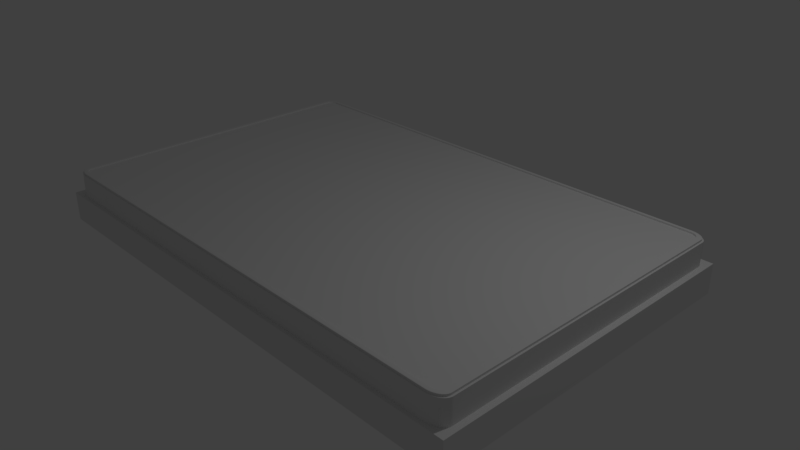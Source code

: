 # Source: Bed.blend  (saved by Blender 2.78.0; exported with 4.5.12 LTS)
import bpy
from mathutils import Matrix  # noqa: F401  (used for matrix-valued properties, if any)

bpy.ops.wm.read_factory_settings(use_empty=True)
scene = bpy.context.scene
scene.name = 'Scene'

# ---- collections
col_collection_1 = bpy.data.collections.new('Collection 1'); scene.collection.children.link(col_collection_1)

# ---- materials (node trees are filled in below, after node groups)
mat_material = bpy.data.materials.new('Material')
mat_material.alpha_threshold = 0.0
mat_material.use_transparent_shadow = False
mat_material.roughness = 0.5
mat_material.line_color = (0.0, 0.0, 0.0, 1.0)

# ---- material node trees

# ---- world
world_world = bpy.data.worlds.new('World'); scene.world = world_world
world_world.color = (0.05088, 0.05088, 0.05088)
world_world.use_sun_shadow = False
world_world.sun_shadow_jitter_overblur = 0.0
world_world.cycles.sampling_method = 'MANUAL'

# ---- cameras
cam_camera = bpy.data.cameras.new('Camera')
cam_camera.clip_end = 100.0
cam_camera.lens = 35.0
cam_camera.sensor_width = 32.0
cam_camera.sensor_height = 18.0
cam_camera.ortho_scale = 7.314
cam_camera.dof.focus_distance = 0.0
cam_camera.dof.aperture_fstop = 128.0

# ---- lights
light_lamp = bpy.data.lights.new('Lamp', 'POINT')
light_lamp.transmission_factor = 0.0
light_lamp.cutoff_distance = 30.0
light_lamp.energy = 100.0
light_lamp.shadow_buffer_clip_start = 1.001
light_lamp.shadow_soft_size = 0.1
light_lamp.shadow_maximum_resolution = 0.006
light_lamp.use_absolute_resolution = True

# ---- meshes
me_cube = bpy.data.meshes.new('Cube')
me_cube.from_pydata([(0.9609, 0.9609, -1.0), (0.9609, -0.9609, -1.0), (-0.9609, -0.9609, -1.0), (-0.9609, 0.9609, -1.0), (1.0, 1.0, 1.0), (1.0, -1.0, 1.0), (-1.0, 1.0, 1.0), (-1.0, -1.0, 1.0), (0.9127, 0.9775, 1.0), (0.9775, 0.9127, 1.0), (1.0, 1.0, 1.0), (0.92, 0.977, 1.0), (0.9271, 0.9758, 1.0), (0.9341, 0.9738, 1.0), (0.9408, 0.971, 1.0), (0.9472, 0.9675, 1.0), (0.9531, 0.9633, 1.0), (0.9585, 0.9585, 1.0), (0.9633, 0.9531, 1.0), (0.9675, 0.9472, 1.0), (0.971, 0.9408, 1.0), (0.9738, 0.9341, 1.0), (0.9758, 0.9271, 1.0), (0.977, 0.92, 1.0), (0.9775, -0.9127, 1.0), (0.9127, -0.9775, 1.0), (1.0, -1.0, 1.0), (0.977, -0.92, 1.0), (0.9758, -0.9271, 1.0), (0.9738, -0.9341, 1.0), (0.971, -0.9408, 1.0), (0.9675, -0.9472, 1.0), (0.9633, -0.9531, 1.0), (0.9585, -0.9585, 1.0), (0.9531, -0.9633, 1.0), (0.9472, -0.9675, 1.0), (0.9408, -0.971, 1.0), (0.9341, -0.9738, 1.0), (0.9271, -0.9758, 1.0), (0.92, -0.977, 1.0), (-0.9127, -0.9775, 1.0), (-0.9775, -0.9127, 1.0), (-1.0, -1.0, 1.0), (-0.92, -0.977, 1.0), (-0.9271, -0.9758, 1.0), (-0.9341, -0.9738, 1.0), (-0.9408, -0.971, 1.0), (-0.9472, -0.9675, 1.0), (-0.9531, -0.9633, 1.0), (-0.9585, -0.9585, 1.0), (-0.9633, -0.9531, 1.0), (-0.9675, -0.9472, 1.0), (-0.971, -0.9408, 1.0), (-0.9738, -0.9341, 1.0), (-0.9758, -0.9271, 1.0), (-0.977, -0.92, 1.0), (-0.9775, 0.9127, 1.0), (-0.9127, 0.9775, 1.0), (-1.0, 1.0, 1.0), (-0.977, 0.92, 1.0), (-0.9758, 0.9271, 1.0), (-0.9738, 0.9341, 1.0), (-0.971, 0.9408, 1.0), (-0.9675, 0.9472, 1.0), (-0.9633, 0.9531, 1.0), (-0.9585, 0.9585, 1.0), (-0.9531, 0.9633, 1.0), (-0.9472, 0.9675, 1.0), (-0.9408, 0.971, 1.0), (-0.9341, 0.9738, 1.0), (-0.9271, 0.9758, 1.0), (-0.92, 0.977, 1.0), (0.9712, 0.9126, 2.596), (0.9126, 0.9712, 2.596), (0.9708, 0.9193, 2.596), (0.9697, 0.9257, 2.596), (0.9679, 0.932, 2.596), (0.9654, 0.9381, 2.596), (0.9622, 0.9438, 2.596), (0.9585, 0.9492, 2.596), (0.9541, 0.9541, 2.596), (0.9492, 0.9584, 2.596), (0.9438, 0.9622, 2.596), (0.9381, 0.9654, 2.596), (0.932, 0.9679, 2.596), (0.9257, 0.9697, 2.596), (0.9193, 0.9708, 2.596), (0.9126, -0.9712, 2.596), (0.9712, -0.9126, 2.596), (0.9193, -0.9708, 2.596), (0.9257, -0.9697, 2.596), (0.932, -0.9679, 2.596), (0.9381, -0.9654, 2.596), (0.9438, -0.9622, 2.596), (0.9492, -0.9585, 2.596), (0.9541, -0.9541, 2.596), (0.9584, -0.9492, 2.596), (0.9622, -0.9438, 2.596), (0.9654, -0.9381, 2.596), (0.9679, -0.932, 2.596), (0.9697, -0.9257, 2.596), (0.9708, -0.9193, 2.596), (-0.9126, 0.9712, 2.596), (-0.9712, 0.9126, 2.596), (-0.9193, 0.9708, 2.596), (-0.9257, 0.9697, 2.596), (-0.932, 0.9679, 2.596), (-0.9381, 0.9654, 2.596), (-0.9438, 0.9622, 2.596), (-0.9492, 0.9585, 2.596), (-0.9541, 0.9541, 2.596), (-0.9585, 0.9492, 2.596), (-0.9622, 0.9438, 2.596), (-0.9654, 0.9381, 2.596), (-0.9679, 0.932, 2.596), (-0.9697, 0.9257, 2.596), (-0.9708, 0.9193, 2.596), (-0.9712, -0.9126, 2.596), (-0.9126, -0.9712, 2.596), (-0.9708, -0.9193, 2.596), (-0.9697, -0.9257, 2.596), (-0.9679, -0.932, 2.596), (-0.9654, -0.9381, 2.596), (-0.9622, -0.9438, 2.596), (-0.9585, -0.9492, 2.596), (-0.9541, -0.9541, 2.596), (-0.9492, -0.9585, 2.596), (-0.9438, -0.9622, 2.596), (-0.9381, -0.9654, 2.596), (-0.932, -0.9679, 2.596), (-0.9257, -0.9697, 2.596), (-0.9193, -0.9708, 2.596), (0.9775, -0.9127, 2.596), (0.977, -0.92, 2.596), (0.9758, -0.9271, 2.596), (0.9738, -0.9341, 2.596), (0.971, -0.9408, 2.596), (0.9675, -0.9472, 2.596), (0.9633, -0.9531, 2.596), (0.9585, -0.9585, 2.596), (0.9531, -0.9633, 2.596), (0.9472, -0.9675, 2.596), (0.9408, -0.971, 2.596), (0.9341, -0.9738, 2.596), (0.9271, -0.9758, 2.596), (0.92, -0.977, 2.596), (0.9127, -0.9775, 2.596), (-0.977, -0.92, 2.596), (-0.9775, -0.9127, 2.596), (-0.9758, -0.9271, 2.596), (-0.9738, -0.9341, 2.596), (-0.971, -0.9408, 2.596), (-0.9675, -0.9472, 2.596), (-0.9633, -0.9531, 2.596), (-0.9585, -0.9585, 2.596), (-0.9531, -0.9633, 2.596), (-0.9472, -0.9675, 2.596), (-0.9408, -0.971, 2.596), (-0.9341, -0.9738, 2.596), (-0.9271, -0.9758, 2.596), (-0.92, -0.977, 2.596), (-0.9127, -0.9775, 2.596), (0.9127, 0.9775, 2.596), (0.92, 0.977, 2.596), (0.9271, 0.9758, 2.596), (0.9341, 0.9738, 2.596), (0.9408, 0.971, 2.596), (0.9472, 0.9675, 2.596), (0.9531, 0.9633, 2.596), (0.9585, 0.9585, 2.596), (0.9633, 0.9531, 2.596), (0.9675, 0.9472, 2.596), (0.971, 0.9408, 2.596), (0.9738, 0.9341, 2.596), (0.9758, 0.9271, 2.596), (0.977, 0.92, 2.596), (0.9775, 0.9127, 2.596), (-0.92, 0.977, 2.596), (-0.9127, 0.9775, 2.596), (-0.9271, 0.9758, 2.596), (-0.9341, 0.9738, 2.596), (-0.9408, 0.971, 2.596), (-0.9472, 0.9675, 2.596), (-0.9531, 0.9633, 2.596), (-0.9585, 0.9585, 2.596), (-0.9633, 0.9531, 2.596), (-0.9675, 0.9472, 2.596), (-0.971, 0.9408, 2.596), (-0.9738, 0.9341, 2.596), (-0.9758, 0.9271, 2.596), (-0.977, 0.92, 2.596), (-0.9775, 0.9127, 2.596), (0.9712, -0.9126, 2.726), (0.9503, -0.912, 2.747), (0.9708, -0.9125, 2.73), (0.9696, -0.9125, 2.734), (0.9677, -0.9125, 2.738), (0.9651, -0.9124, 2.741), (0.9619, -0.9123, 2.743), (0.9583, -0.9122, 2.745), (0.9543, -0.9121, 2.747), (0.95, -0.9169, 2.747), (0.9708, -0.9193, 2.726), (0.954, -0.9174, 2.747), (0.958, -0.9178, 2.745), (0.9616, -0.9182, 2.743), (0.9647, -0.9186, 2.741), (0.9673, -0.9189, 2.738), (0.9693, -0.9191, 2.734), (0.9704, -0.9192, 2.73), (0.9493, -0.9211, 2.747), (0.9697, -0.9257, 2.726), (0.9533, -0.922, 2.747), (0.9571, -0.9229, 2.745), (0.9606, -0.9237, 2.743), (0.9637, -0.9244, 2.741), (0.9663, -0.925, 2.738), (0.9682, -0.9254, 2.734), (0.9693, -0.9257, 2.73), (0.9481, -0.9251, 2.747), (0.9679, -0.932, 2.726), (0.952, -0.9265, 2.747), (0.9557, -0.9278, 2.745), (0.9591, -0.929, 2.743), (0.9621, -0.93, 2.741), (0.9646, -0.9309, 2.738), (0.9664, -0.9315, 2.734), (0.9675, -0.9319, 2.73), (0.9465, -0.929, 2.747), (0.9654, -0.9381, 2.726), (0.9502, -0.9308, 2.747), (0.9537, -0.9325, 2.745), (0.957, -0.9341, 2.743), (0.9599, -0.9354, 2.741), (0.9622, -0.9366, 2.738), (0.964, -0.9374, 2.734), (0.9651, -0.9379, 2.73), (0.9445, -0.9327, 2.747), (0.9622, -0.9438, 2.726), (0.9479, -0.9348, 2.747), (0.9513, -0.9369, 2.745), (0.9543, -0.9389, 2.743), (0.957, -0.9406, 2.741), (0.9592, -0.942, 2.738), (0.9609, -0.943, 2.734), (0.9619, -0.9436, 2.73), (0.942, -0.9361, 2.747), (0.9584, -0.9492, 2.726), (0.9452, -0.9387, 2.747), (0.9483, -0.9411, 2.745), (0.9512, -0.9434, 2.743), (0.9536, -0.9454, 2.741), (0.9557, -0.947, 2.738), (0.9572, -0.9482, 2.734), (0.9581, -0.9489, 2.73), (0.9392, -0.9392, 2.747), (0.9541, -0.9541, 2.726), (0.9421, -0.9421, 2.747), (0.9449, -0.9449, 2.745), (0.9475, -0.9475, 2.743), (0.9497, -0.9497, 2.741), (0.9516, -0.9516, 2.738), (0.9529, -0.953, 2.734), (0.9538, -0.9538, 2.73), (0.9361, -0.942, 2.747), (0.9492, -0.9585, 2.726), (0.9387, -0.9452, 2.747), (0.9411, -0.9483, 2.745), (0.9434, -0.9512, 2.743), (0.9454, -0.9536, 2.741), (0.947, -0.9557, 2.738), (0.9482, -0.9572, 2.734), (0.9489, -0.9581, 2.73), (0.9327, -0.9445, 2.747), (0.9438, -0.9622, 2.726), (0.9348, -0.9479, 2.747), (0.9369, -0.9513, 2.745), (0.9389, -0.9543, 2.743), (0.9406, -0.957, 2.741), (0.942, -0.9592, 2.738), (0.943, -0.9609, 2.734), (0.9436, -0.9619, 2.73), (0.929, -0.9465, 2.747), (0.9381, -0.9654, 2.726), (0.9308, -0.9502, 2.747), (0.9325, -0.9537, 2.745), (0.9341, -0.957, 2.743), (0.9354, -0.9599, 2.741), (0.9366, -0.9622, 2.738), (0.9374, -0.964, 2.734), (0.9379, -0.9651, 2.73), (0.9251, -0.9481, 2.747), (0.932, -0.9679, 2.726), (0.9265, -0.952, 2.747), (0.9278, -0.9557, 2.745), (0.929, -0.9591, 2.743), (0.93, -0.9621, 2.741), (0.9309, -0.9646, 2.738), (0.9315, -0.9664, 2.734), (0.9319, -0.9675, 2.73), (0.9211, -0.9493, 2.747), (0.9257, -0.9697, 2.726), (0.922, -0.9533, 2.747), (0.9229, -0.9571, 2.745), (0.9237, -0.9606, 2.743), (0.9244, -0.9637, 2.741), (0.925, -0.9663, 2.738), (0.9254, -0.9682, 2.734), (0.9256, -0.9694, 2.73), (0.9169, -0.95, 2.747), (0.9193, -0.9708, 2.726), (0.9174, -0.954, 2.747), (0.9178, -0.958, 2.745), (0.9182, -0.9616, 2.743), (0.9186, -0.9647, 2.741), (0.9189, -0.9673, 2.738), (0.9191, -0.9693, 2.734), (0.9192, -0.9704, 2.73), (0.912, -0.9503, 2.747), (0.9126, -0.9712, 2.726), (0.9121, -0.9543, 2.747), (0.9122, -0.9583, 2.745), (0.9123, -0.9619, 2.743), (0.9124, -0.9651, 2.741), (0.9125, -0.9677, 2.738), (0.9125, -0.9696, 2.734), (0.9125, -0.9708, 2.73), (-0.9708, -0.9193, 2.726), (-0.95, -0.9169, 2.747), (-0.9704, -0.9192, 2.73), (-0.9693, -0.9191, 2.734), (-0.9673, -0.9189, 2.738), (-0.9647, -0.9186, 2.741), (-0.9616, -0.9182, 2.743), (-0.958, -0.9178, 2.745), (-0.954, -0.9174, 2.747), (-0.9503, -0.912, 2.747), (-0.9712, -0.9126, 2.726), (-0.9543, -0.9121, 2.747), (-0.9583, -0.9122, 2.745), (-0.9619, -0.9123, 2.743), (-0.9651, -0.9124, 2.741), (-0.9677, -0.9125, 2.738), (-0.9696, -0.9125, 2.734), (-0.9708, -0.9125, 2.73), (-0.9697, -0.9257, 2.726), (-0.9493, -0.9211, 2.747), (-0.9694, -0.9257, 2.73), (-0.9682, -0.9254, 2.734), (-0.9663, -0.925, 2.738), (-0.9637, -0.9244, 2.741), (-0.9606, -0.9237, 2.743), (-0.9571, -0.9229, 2.745), (-0.9533, -0.922, 2.747), (-0.9679, -0.932, 2.726), (-0.9481, -0.9251, 2.747), (-0.9675, -0.9319, 2.73), (-0.9664, -0.9315, 2.734), (-0.9646, -0.9309, 2.738), (-0.9621, -0.93, 2.741), (-0.9591, -0.929, 2.743), (-0.9557, -0.9278, 2.745), (-0.952, -0.9265, 2.747), (-0.9654, -0.9381, 2.726), (-0.9465, -0.929, 2.747), (-0.9651, -0.9379, 2.73), (-0.964, -0.9374, 2.734), (-0.9622, -0.9366, 2.738), (-0.9599, -0.9354, 2.741), (-0.957, -0.9341, 2.743), (-0.9537, -0.9325, 2.745), (-0.9502, -0.9308, 2.747), (-0.9622, -0.9438, 2.726), (-0.9445, -0.9327, 2.747), (-0.9619, -0.9436, 2.73), (-0.9609, -0.943, 2.734), (-0.9592, -0.942, 2.738), (-0.957, -0.9406, 2.741), (-0.9543, -0.9389, 2.743), (-0.9513, -0.9369, 2.745), (-0.9479, -0.9348, 2.747), (-0.9585, -0.9492, 2.726), (-0.942, -0.9361, 2.747), (-0.9581, -0.9489, 2.73), (-0.9572, -0.9482, 2.734), (-0.9557, -0.947, 2.738), (-0.9536, -0.9454, 2.741), (-0.9512, -0.9434, 2.743), (-0.9483, -0.9411, 2.745), (-0.9452, -0.9387, 2.747), (-0.9541, -0.9541, 2.726), (-0.9392, -0.9392, 2.747), (-0.9538, -0.9538, 2.73), (-0.953, -0.9529, 2.734), (-0.9516, -0.9516, 2.738), (-0.9497, -0.9497, 2.741), (-0.9475, -0.9475, 2.743), (-0.9449, -0.9449, 2.745), (-0.9421, -0.9421, 2.747), (-0.9492, -0.9585, 2.726), (-0.9361, -0.942, 2.747), (-0.9489, -0.9581, 2.73), (-0.9482, -0.9572, 2.734), (-0.947, -0.9557, 2.738), (-0.9454, -0.9536, 2.741), (-0.9434, -0.9512, 2.743), (-0.9411, -0.9483, 2.745), (-0.9387, -0.9452, 2.747), (-0.9438, -0.9622, 2.726), (-0.9327, -0.9445, 2.747), (-0.9436, -0.9619, 2.73), (-0.943, -0.9609, 2.734), (-0.942, -0.9592, 2.738), (-0.9406, -0.957, 2.741), (-0.9389, -0.9543, 2.743), (-0.9369, -0.9513, 2.745), (-0.9348, -0.9479, 2.747), (-0.9381, -0.9654, 2.726), (-0.929, -0.9465, 2.747), (-0.9379, -0.9651, 2.73), (-0.9374, -0.964, 2.734), (-0.9366, -0.9622, 2.738), (-0.9354, -0.9599, 2.741), (-0.9341, -0.957, 2.743), (-0.9325, -0.9537, 2.745), (-0.9308, -0.9502, 2.747), (-0.932, -0.9679, 2.726), (-0.9251, -0.9481, 2.747), (-0.9319, -0.9675, 2.73), (-0.9315, -0.9664, 2.734), (-0.9309, -0.9646, 2.738), (-0.93, -0.9621, 2.741), (-0.929, -0.9591, 2.743), (-0.9278, -0.9557, 2.745), (-0.9265, -0.952, 2.747), (-0.9257, -0.9697, 2.726), (-0.9211, -0.9493, 2.747), (-0.9257, -0.9693, 2.73), (-0.9254, -0.9682, 2.734), (-0.925, -0.9663, 2.738), (-0.9244, -0.9637, 2.741), (-0.9237, -0.9606, 2.743), (-0.9229, -0.9571, 2.745), (-0.922, -0.9533, 2.747), (-0.9193, -0.9708, 2.726), (-0.9169, -0.95, 2.747), (-0.9192, -0.9704, 2.73), (-0.9191, -0.9693, 2.734), (-0.9189, -0.9673, 2.738), (-0.9186, -0.9647, 2.741), (-0.9182, -0.9616, 2.743), (-0.9178, -0.958, 2.745), (-0.9174, -0.954, 2.747), (-0.9126, -0.9712, 2.726), (-0.912, -0.9503, 2.747), (-0.9125, -0.9708, 2.73), (-0.9125, -0.9696, 2.734), (-0.9125, -0.9677, 2.738), (-0.9124, -0.9651, 2.741), (-0.9123, -0.9619, 2.743), (-0.9122, -0.9583, 2.745), (-0.9121, -0.9543, 2.747), (0.9126, 0.9712, 2.726), (0.912, 0.9503, 2.747), (0.9125, 0.9708, 2.73), (0.9125, 0.9696, 2.734), (0.9125, 0.9677, 2.738), (0.9124, 0.9651, 2.741), (0.9123, 0.9619, 2.743), (0.9122, 0.9583, 2.745), (0.9121, 0.9543, 2.747), (0.9169, 0.95, 2.747), (0.9193, 0.9708, 2.726), (0.9174, 0.954, 2.747), (0.9178, 0.958, 2.745), (0.9182, 0.9616, 2.743), (0.9186, 0.9647, 2.741), (0.9189, 0.9673, 2.738), (0.9191, 0.9693, 2.734), (0.9192, 0.9704, 2.73), (0.9211, 0.9493, 2.747), (0.9257, 0.9697, 2.726), (0.922, 0.9533, 2.747), (0.9229, 0.9571, 2.745), (0.9237, 0.9606, 2.743), (0.9244, 0.9637, 2.741), (0.925, 0.9663, 2.738), (0.9254, 0.9682, 2.734), (0.9257, 0.9693, 2.73), (0.9251, 0.9481, 2.747), (0.932, 0.9679, 2.726), (0.9265, 0.952, 2.747), (0.9278, 0.9557, 2.745), (0.929, 0.9591, 2.743), (0.93, 0.9621, 2.741), (0.9309, 0.9646, 2.738), (0.9315, 0.9664, 2.734), (0.9319, 0.9675, 2.73), (0.929, 0.9465, 2.747), (0.9381, 0.9654, 2.726), (0.9308, 0.9502, 2.747), (0.9325, 0.9537, 2.745), (0.9341, 0.957, 2.743), (0.9354, 0.9599, 2.741), (0.9366, 0.9622, 2.738), (0.9374, 0.964, 2.734), (0.9379, 0.9651, 2.73), (0.9327, 0.9445, 2.747), (0.9438, 0.9622, 2.726), (0.9348, 0.9479, 2.747), (0.9369, 0.9513, 2.745), (0.9389, 0.9543, 2.743), (0.9406, 0.957, 2.741), (0.942, 0.9592, 2.738), (0.943, 0.9609, 2.734), (0.9436, 0.9619, 2.73), (0.9361, 0.942, 2.747), (0.9492, 0.9584, 2.726), (0.9387, 0.9452, 2.747), (0.9411, 0.9483, 2.745), (0.9434, 0.9512, 2.743), (0.9454, 0.9536, 2.741), (0.947, 0.9557, 2.738), (0.9482, 0.9572, 2.734), (0.9489, 0.9581, 2.73), (0.9392, 0.9392, 2.747), (0.9541, 0.9541, 2.726), (0.9421, 0.9421, 2.747), (0.9449, 0.9449, 2.745), (0.9475, 0.9475, 2.743), (0.9497, 0.9497, 2.741), (0.9516, 0.9516, 2.738), (0.953, 0.9529, 2.734), (0.9538, 0.9538, 2.73), (0.942, 0.9361, 2.747), (0.9585, 0.9492, 2.726), (0.9452, 0.9387, 2.747), (0.9483, 0.9411, 2.745), (0.9512, 0.9434, 2.743), (0.9536, 0.9454, 2.741), (0.9557, 0.947, 2.738), (0.9572, 0.9482, 2.734), (0.9581, 0.9489, 2.73), (0.9445, 0.9327, 2.747), (0.9622, 0.9438, 2.726), (0.9479, 0.9348, 2.747), (0.9513, 0.9369, 2.745), (0.9543, 0.9389, 2.743), (0.957, 0.9406, 2.741), (0.9592, 0.942, 2.738), (0.9609, 0.943, 2.734), (0.9619, 0.9436, 2.73), (0.9465, 0.929, 2.747), (0.9654, 0.9381, 2.726), (0.9502, 0.9308, 2.747), (0.9537, 0.9325, 2.745), (0.957, 0.9341, 2.743), (0.9599, 0.9354, 2.741), (0.9622, 0.9366, 2.738), (0.964, 0.9374, 2.734), (0.9651, 0.9379, 2.73), (0.9481, 0.9251, 2.747), (0.9679, 0.932, 2.726), (0.952, 0.9265, 2.747), (0.9557, 0.9278, 2.745), (0.9591, 0.929, 2.743), (0.9621, 0.93, 2.741), (0.9646, 0.9309, 2.738), (0.9664, 0.9315, 2.734), (0.9675, 0.9319, 2.73), (0.9493, 0.9211, 2.747), (0.9697, 0.9257, 2.726), (0.9533, 0.922, 2.747), (0.9571, 0.9229, 2.745), (0.9606, 0.9237, 2.743), (0.9637, 0.9244, 2.741), (0.9663, 0.925, 2.738), (0.9682, 0.9254, 2.734), (0.9694, 0.9256, 2.73), (0.95, 0.9169, 2.747), (0.9708, 0.9193, 2.726), (0.954, 0.9174, 2.747), (0.958, 0.9178, 2.745), (0.9616, 0.9182, 2.743), (0.9647, 0.9186, 2.741), (0.9673, 0.9189, 2.738), (0.9693, 0.9191, 2.734), (0.9704, 0.9192, 2.73), (0.9503, 0.912, 2.747), (0.9712, 0.9126, 2.726), (0.9543, 0.9121, 2.747), (0.9583, 0.9122, 2.745), (0.9619, 0.9123, 2.743), (0.9651, 0.9124, 2.741), (0.9677, 0.9125, 2.738), (0.9696, 0.9125, 2.734), (0.9708, 0.9125, 2.73), (-0.9193, 0.9708, 2.726), (-0.9169, 0.95, 2.747), (-0.9192, 0.9704, 2.73), (-0.9191, 0.9693, 2.734), (-0.9189, 0.9673, 2.738), (-0.9186, 0.9647, 2.741), (-0.9182, 0.9616, 2.743), (-0.9178, 0.958, 2.745), (-0.9174, 0.954, 2.747), (-0.912, 0.9503, 2.747), (-0.9126, 0.9712, 2.726), (-0.9121, 0.9543, 2.747), (-0.9122, 0.9583, 2.745), (-0.9123, 0.9619, 2.743), (-0.9124, 0.9651, 2.741), (-0.9125, 0.9677, 2.738), (-0.9125, 0.9696, 2.734), (-0.9125, 0.9708, 2.73), (-0.9257, 0.9697, 2.726), (-0.9211, 0.9493, 2.747), (-0.9257, 0.9694, 2.73), (-0.9254, 0.9682, 2.734), (-0.925, 0.9663, 2.738), (-0.9244, 0.9637, 2.741), (-0.9237, 0.9606, 2.743), (-0.9229, 0.9571, 2.745), (-0.922, 0.9533, 2.747), (-0.932, 0.9679, 2.726), (-0.9251, 0.9481, 2.747), (-0.9319, 0.9675, 2.73), (-0.9315, 0.9664, 2.734), (-0.9309, 0.9646, 2.738), (-0.93, 0.9621, 2.741), (-0.929, 0.9591, 2.743), (-0.9278, 0.9557, 2.745), (-0.9265, 0.952, 2.747), (-0.9381, 0.9654, 2.726), (-0.929, 0.9465, 2.747), (-0.9379, 0.9651, 2.73), (-0.9374, 0.964, 2.734), (-0.9366, 0.9622, 2.738), (-0.9354, 0.9599, 2.741), (-0.9341, 0.957, 2.743), (-0.9325, 0.9537, 2.745), (-0.9308, 0.9502, 2.747), (-0.9438, 0.9622, 2.726), (-0.9327, 0.9445, 2.747), (-0.9436, 0.9619, 2.73), (-0.943, 0.9609, 2.734), (-0.942, 0.9592, 2.738), (-0.9406, 0.957, 2.741), (-0.9389, 0.9543, 2.743), (-0.9369, 0.9513, 2.745), (-0.9348, 0.9479, 2.747), (-0.9492, 0.9585, 2.726), (-0.9361, 0.942, 2.747), (-0.9489, 0.9581, 2.73), (-0.9482, 0.9572, 2.734), (-0.947, 0.9557, 2.738), (-0.9454, 0.9536, 2.741), (-0.9434, 0.9512, 2.743), (-0.9411, 0.9483, 2.745), (-0.9387, 0.9452, 2.747), (-0.9541, 0.9541, 2.726), (-0.9392, 0.9392, 2.747), (-0.9538, 0.9538, 2.73), (-0.9529, 0.953, 2.734), (-0.9516, 0.9516, 2.738), (-0.9497, 0.9497, 2.741), (-0.9475, 0.9475, 2.743), (-0.9449, 0.9449, 2.745), (-0.9421, 0.9421, 2.747), (-0.9585, 0.9492, 2.726), (-0.942, 0.9361, 2.747), (-0.9581, 0.9489, 2.73), (-0.9572, 0.9482, 2.734), (-0.9557, 0.947, 2.738), (-0.9536, 0.9454, 2.741), (-0.9512, 0.9434, 2.743), (-0.9483, 0.9411, 2.745), (-0.9452, 0.9387, 2.747), (-0.9622, 0.9438, 2.726), (-0.9445, 0.9327, 2.747), (-0.9619, 0.9436, 2.73), (-0.9609, 0.943, 2.734), (-0.9592, 0.942, 2.738), (-0.957, 0.9406, 2.741), (-0.9543, 0.9389, 2.743), (-0.9513, 0.9369, 2.745), (-0.9479, 0.9348, 2.747), (-0.9654, 0.9381, 2.726), (-0.9465, 0.929, 2.747), (-0.9651, 0.9379, 2.73), (-0.964, 0.9374, 2.734), (-0.9622, 0.9366, 2.738), (-0.9599, 0.9354, 2.741), (-0.957, 0.9341, 2.743), (-0.9537, 0.9325, 2.745), (-0.9502, 0.9308, 2.747), (-0.9679, 0.932, 2.726), (-0.9481, 0.9251, 2.747), (-0.9675, 0.9319, 2.73), (-0.9664, 0.9315, 2.734), (-0.9646, 0.9309, 2.738), (-0.9621, 0.93, 2.741), (-0.9591, 0.929, 2.743), (-0.9557, 0.9278, 2.745), (-0.952, 0.9265, 2.747), (-0.9697, 0.9257, 2.726), (-0.9493, 0.9211, 2.747), (-0.9693, 0.9257, 2.73), (-0.9682, 0.9254, 2.734), (-0.9663, 0.925, 2.738), (-0.9637, 0.9244, 2.741), (-0.9606, 0.9237, 2.743), (-0.9571, 0.9229, 2.745), (-0.9533, 0.922, 2.747), (-0.9708, 0.9193, 2.726), (-0.95, 0.9169, 2.747), (-0.9704, 0.9192, 2.73), (-0.9693, 0.9191, 2.734), (-0.9673, 0.9189, 2.738), (-0.9647, 0.9186, 2.741), (-0.9616, 0.9182, 2.743), (-0.958, 0.9178, 2.745), (-0.954, 0.9174, 2.747), (-0.9712, 0.9126, 2.726), (-0.9503, 0.912, 2.747), (-0.9708, 0.9125, 2.73), (-0.9696, 0.9125, 2.734), (-0.9677, 0.9125, 2.738), (-0.9651, 0.9124, 2.741), (-0.9619, 0.9123, 2.743), (-0.9583, 0.9122, 2.745), (-0.9543, 0.9121, 2.747), (0.9503, -0.912, 2.641), (0.95, -0.9169, 2.641), (0.9493, -0.9211, 2.641), (0.9481, -0.9251, 2.641), (0.9465, -0.929, 2.641), (0.9445, -0.9327, 2.641), (0.942, -0.9361, 2.641), (0.9392, -0.9392, 2.641), (0.9361, -0.942, 2.641), (0.9327, -0.9445, 2.641), (0.929, -0.9465, 2.641), (0.9251, -0.9481, 2.641), (0.9211, -0.9493, 2.641), (0.9169, -0.95, 2.641), (0.912, -0.9503, 2.641), (-0.95, -0.9169, 2.641), (-0.9503, -0.912, 2.641), (-0.9493, -0.9211, 2.641), (-0.9481, -0.9251, 2.641), (-0.9465, -0.929, 2.641), (-0.9445, -0.9327, 2.641), (-0.942, -0.9361, 2.641), (-0.9392, -0.9392, 2.641), (-0.9361, -0.942, 2.641), (-0.9327, -0.9445, 2.641), (-0.929, -0.9465, 2.641), (-0.9251, -0.9481, 2.641), (-0.9211, -0.9493, 2.641), (-0.9169, -0.95, 2.641), (-0.912, -0.9503, 2.641), (0.912, 0.9503, 2.641), (0.9169, 0.95, 2.641), (0.9211, 0.9493, 2.641), (0.9251, 0.9481, 2.641), (0.929, 0.9465, 2.641), (0.9327, 0.9445, 2.641), (0.9361, 0.942, 2.641), (0.9392, 0.9392, 2.641), (0.942, 0.9361, 2.641), (0.9445, 0.9327, 2.641), (0.9465, 0.929, 2.641), (0.9481, 0.9251, 2.641), (0.9493, 0.9211, 2.641), (0.95, 0.9169, 2.641), (0.9503, 0.912, 2.641), (-0.9169, 0.95, 2.641), (-0.912, 0.9503, 2.641), (-0.9211, 0.9493, 2.641), (-0.9251, 0.9481, 2.641), (-0.929, 0.9465, 2.641), (-0.9327, 0.9445, 2.641), (-0.9361, 0.942, 2.641), (-0.9392, 0.9392, 2.641), (-0.942, 0.9361, 2.641), (-0.9445, 0.9327, 2.641), (-0.9465, 0.929, 2.641), (-0.9481, 0.9251, 2.641), (-0.9493, 0.9211, 2.641), (-0.95, 0.9169, 2.641), (-0.9503, 0.912, 2.641), (1.0, 1.0, -1.0), (1.0, -1.0, -1.0), (-1.0, 1.0, -1.0), (-1.0, -1.0, -1.0), (0.9609, 0.9609, 2.018), (0.9609, -0.9609, 2.018), (-0.9609, 0.9609, 2.018), (-0.9609, -0.9609, 2.018)], [], [(0, 1, 797, 796), (42, 41, 56, 58, 6, 7), (792, 4, 5, 793), (793, 5, 7, 795), (795, 7, 6, 794), (4, 792, 794, 6), (8, 57, 178, 162), (24, 9, 176, 132), (40, 25, 146, 161), (56, 41, 148, 191), (26, 25, 40, 42, 7, 5), (114, 115, 705, 696), (58, 57, 8, 10, 4, 6), (8, 11, 10), (11, 12, 10), (12, 13, 10), (13, 14, 10), (14, 15, 10), (15, 16, 10), (16, 17, 10), (17, 18, 10), (18, 19, 10), (19, 20, 10), (20, 21, 10), (21, 22, 10), (22, 23, 10), (23, 9, 10), (24, 27, 26), (27, 28, 26), (28, 29, 26), (29, 30, 26), (30, 31, 26), (31, 32, 26), (32, 33, 26), (33, 34, 26), (34, 35, 26), (35, 36, 26), (36, 37, 26), (37, 38, 26), (38, 39, 26), (39, 25, 26), (40, 43, 42), (43, 44, 42), (44, 45, 42), (45, 46, 42), (46, 47, 42), (47, 48, 42), (48, 49, 42), (49, 50, 42), (50, 51, 42), (51, 52, 42), (52, 53, 42), (53, 54, 42), (54, 55, 42), (55, 41, 42), (56, 59, 58), (59, 60, 58), (60, 61, 58), (61, 62, 58), (62, 63, 58), (63, 64, 58), (64, 65, 58), (65, 66, 58), (66, 67, 58), (67, 68, 58), (68, 69, 58), (69, 70, 58), (70, 71, 58), (71, 57, 58), (24, 132, 133, 27), (27, 133, 134, 28), (28, 134, 135, 29), (29, 135, 136, 30), (30, 136, 137, 31), (31, 137, 138, 32), (32, 138, 139, 33), (33, 139, 140, 34), (34, 140, 141, 35), (35, 141, 142, 36), (36, 142, 143, 37), (37, 143, 144, 38), (38, 144, 145, 39), (39, 145, 146, 25), (148, 41, 55, 147), (147, 55, 54, 149), (149, 54, 53, 150), (150, 53, 52, 151), (151, 52, 51, 152), (152, 51, 50, 153), (153, 50, 49, 154), (154, 49, 48, 155), (155, 48, 47, 156), (156, 47, 46, 157), (157, 46, 45, 158), (158, 45, 44, 159), (159, 44, 43, 160), (160, 43, 40, 161), (8, 162, 163, 11), (11, 163, 164, 12), (12, 164, 165, 13), (13, 165, 166, 14), (14, 166, 167, 15), (15, 167, 168, 16), (16, 168, 169, 17), (17, 169, 170, 18), (18, 170, 171, 19), (19, 171, 172, 20), (20, 172, 173, 21), (21, 173, 174, 22), (22, 174, 175, 23), (23, 175, 176, 9), (178, 57, 71, 177), (177, 71, 70, 179), (179, 70, 69, 180), (180, 69, 68, 181), (181, 68, 67, 182), (182, 67, 66, 183), (183, 66, 65, 184), (184, 65, 64, 185), (185, 64, 63, 186), (186, 63, 62, 187), (187, 62, 61, 188), (188, 61, 60, 189), (189, 60, 59, 190), (190, 59, 56, 191), (10, 9, 24, 26, 5, 4), (88, 101, 133, 132), (101, 100, 134, 133), (100, 99, 135, 134), (99, 98, 136, 135), (98, 97, 137, 136), (97, 96, 138, 137), (96, 95, 139, 138), (95, 94, 140, 139), (94, 93, 141, 140), (93, 92, 142, 141), (92, 91, 143, 142), (91, 90, 144, 143), (90, 89, 145, 144), (89, 87, 146, 145), (119, 117, 148, 147), (120, 119, 147, 149), (121, 120, 149, 150), (122, 121, 150, 151), (123, 122, 151, 152), (124, 123, 152, 153), (125, 124, 153, 154), (126, 125, 154, 155), (127, 126, 155, 156), (128, 127, 156, 157), (129, 128, 157, 158), (130, 129, 158, 159), (131, 130, 159, 160), (118, 131, 160, 161), (73, 86, 163, 162), (86, 85, 164, 163), (85, 84, 165, 164), (84, 83, 166, 165), (83, 82, 167, 166), (82, 81, 168, 167), (81, 80, 169, 168), (80, 79, 170, 169), (79, 78, 171, 170), (78, 77, 172, 171), (77, 76, 173, 172), (76, 75, 174, 173), (75, 74, 175, 174), (74, 72, 176, 175), (104, 102, 178, 177), (105, 104, 177, 179), (106, 105, 179, 180), (107, 106, 180, 181), (108, 107, 181, 182), (109, 108, 182, 183), (110, 109, 183, 184), (111, 110, 184, 185), (112, 111, 185, 186), (113, 112, 186, 187), (114, 113, 187, 188), (115, 114, 188, 189), (116, 115, 189, 190), (103, 116, 190, 191), (102, 73, 162, 178), (72, 88, 132, 176), (87, 118, 161, 146), (117, 103, 191, 148), (88, 72, 589, 192), (131, 118, 453, 444), (652, 661, 784, 783), (115, 116, 714, 705), (86, 73, 462, 472), (99, 100, 211, 220), (116, 103, 723, 714), (73, 102, 607, 462), (98, 99, 220, 229), (84, 85, 481, 490), (97, 98, 229, 238), (85, 86, 472, 481), (83, 84, 490, 499), (96, 97, 238, 247), (100, 101, 202, 211), (82, 83, 499, 508), (95, 96, 247, 256), (117, 119, 327, 337), (81, 82, 508, 517), (94, 95, 256, 265), (120, 121, 354, 345), (80, 81, 517, 526), (93, 94, 265, 274), (79, 80, 526, 535), (92, 93, 274, 283), (78, 79, 535, 544), (91, 92, 283, 292), (77, 78, 544, 553), (90, 91, 292, 301), (76, 77, 553, 562), (89, 90, 301, 310), (75, 76, 562, 571), (87, 89, 310, 319), (74, 75, 571, 580), (118, 87, 319, 453), (72, 74, 580, 589), (119, 120, 345, 327), (102, 104, 597, 607), (103, 117, 337, 723), (104, 105, 615, 597), (121, 122, 363, 354), (105, 106, 624, 615), (122, 123, 372, 363), (106, 107, 633, 624), (123, 124, 381, 372), (107, 108, 642, 633), (124, 125, 390, 381), (108, 109, 651, 642), (125, 126, 399, 390), (109, 110, 660, 651), (126, 127, 408, 399), (110, 111, 669, 660), (127, 128, 417, 408), (111, 112, 678, 669), (128, 129, 426, 417), (112, 113, 687, 678), (129, 130, 435, 426), (113, 114, 696, 687), (130, 131, 444, 435), (193, 201, 203, 200), (200, 203, 204, 199), (199, 204, 205, 198), (198, 205, 206, 197), (197, 206, 207, 196), (196, 207, 208, 195), (195, 208, 209, 194), (194, 209, 202, 192), (201, 210, 212, 203), (203, 212, 213, 204), (204, 213, 214, 205), (205, 214, 215, 206), (206, 215, 216, 207), (207, 216, 217, 208), (208, 217, 218, 209), (209, 218, 211, 202), (210, 219, 221, 212), (212, 221, 222, 213), (213, 222, 223, 214), (214, 223, 224, 215), (215, 224, 225, 216), (216, 225, 226, 217), (217, 226, 227, 218), (218, 227, 220, 211), (219, 228, 230, 221), (221, 230, 231, 222), (222, 231, 232, 223), (223, 232, 233, 224), (224, 233, 234, 225), (225, 234, 235, 226), (226, 235, 236, 227), (227, 236, 229, 220), (228, 237, 239, 230), (230, 239, 240, 231), (231, 240, 241, 232), (232, 241, 242, 233), (233, 242, 243, 234), (234, 243, 244, 235), (235, 244, 245, 236), (236, 245, 238, 229), (237, 246, 248, 239), (239, 248, 249, 240), (240, 249, 250, 241), (241, 250, 251, 242), (242, 251, 252, 243), (243, 252, 253, 244), (244, 253, 254, 245), (245, 254, 247, 238), (246, 255, 257, 248), (248, 257, 258, 249), (249, 258, 259, 250), (250, 259, 260, 251), (251, 260, 261, 252), (252, 261, 262, 253), (253, 262, 263, 254), (254, 263, 256, 247), (255, 264, 266, 257), (257, 266, 267, 258), (258, 267, 268, 259), (259, 268, 269, 260), (260, 269, 270, 261), (261, 270, 271, 262), (262, 271, 272, 263), (263, 272, 265, 256), (264, 273, 275, 266), (266, 275, 276, 267), (267, 276, 277, 268), (268, 277, 278, 269), (269, 278, 279, 270), (270, 279, 280, 271), (271, 280, 281, 272), (272, 281, 274, 265), (273, 282, 284, 275), (275, 284, 285, 276), (276, 285, 286, 277), (277, 286, 287, 278), (278, 287, 288, 279), (279, 288, 289, 280), (280, 289, 290, 281), (281, 290, 283, 274), (282, 291, 293, 284), (284, 293, 294, 285), (285, 294, 295, 286), (286, 295, 296, 287), (287, 296, 297, 288), (288, 297, 298, 289), (289, 298, 299, 290), (290, 299, 292, 283), (291, 300, 302, 293), (293, 302, 303, 294), (294, 303, 304, 295), (295, 304, 305, 296), (296, 305, 306, 297), (297, 306, 307, 298), (298, 307, 308, 299), (299, 308, 301, 292), (300, 309, 311, 302), (302, 311, 312, 303), (303, 312, 313, 304), (304, 313, 314, 305), (305, 314, 315, 306), (306, 315, 316, 307), (307, 316, 317, 308), (308, 317, 310, 301), (309, 318, 320, 311), (311, 320, 321, 312), (312, 321, 322, 313), (313, 322, 323, 314), (314, 323, 324, 315), (315, 324, 325, 316), (316, 325, 326, 317), (317, 326, 319, 310), (328, 336, 338, 335), (335, 338, 339, 334), (334, 339, 340, 333), (333, 340, 341, 332), (332, 341, 342, 331), (331, 342, 343, 330), (330, 343, 344, 329), (329, 344, 337, 327), (346, 328, 335, 353), (353, 335, 334, 352), (352, 334, 333, 351), (351, 333, 332, 350), (350, 332, 331, 349), (349, 331, 330, 348), (348, 330, 329, 347), (347, 329, 327, 345), (355, 346, 353, 362), (362, 353, 352, 361), (361, 352, 351, 360), (360, 351, 350, 359), (359, 350, 349, 358), (358, 349, 348, 357), (357, 348, 347, 356), (356, 347, 345, 354), (364, 355, 362, 371), (371, 362, 361, 370), (370, 361, 360, 369), (369, 360, 359, 368), (368, 359, 358, 367), (367, 358, 357, 366), (366, 357, 356, 365), (365, 356, 354, 363), (373, 364, 371, 380), (380, 371, 370, 379), (379, 370, 369, 378), (378, 369, 368, 377), (377, 368, 367, 376), (376, 367, 366, 375), (375, 366, 365, 374), (374, 365, 363, 372), (382, 373, 380, 389), (389, 380, 379, 388), (388, 379, 378, 387), (387, 378, 377, 386), (386, 377, 376, 385), (385, 376, 375, 384), (384, 375, 374, 383), (383, 374, 372, 381), (391, 382, 389, 398), (398, 389, 388, 397), (397, 388, 387, 396), (396, 387, 386, 395), (395, 386, 385, 394), (394, 385, 384, 393), (393, 384, 383, 392), (392, 383, 381, 390), (400, 391, 398, 407), (407, 398, 397, 406), (406, 397, 396, 405), (405, 396, 395, 404), (404, 395, 394, 403), (403, 394, 393, 402), (402, 393, 392, 401), (401, 392, 390, 399), (409, 400, 407, 416), (416, 407, 406, 415), (415, 406, 405, 414), (414, 405, 404, 413), (413, 404, 403, 412), (412, 403, 402, 411), (411, 402, 401, 410), (410, 401, 399, 408), (418, 409, 416, 425), (425, 416, 415, 424), (424, 415, 414, 423), (423, 414, 413, 422), (422, 413, 412, 421), (421, 412, 411, 420), (420, 411, 410, 419), (419, 410, 408, 417), (427, 418, 425, 434), (434, 425, 424, 433), (433, 424, 423, 432), (432, 423, 422, 431), (431, 422, 421, 430), (430, 421, 420, 429), (429, 420, 419, 428), (428, 419, 417, 426), (436, 427, 434, 443), (443, 434, 433, 442), (442, 433, 432, 441), (441, 432, 431, 440), (440, 431, 430, 439), (439, 430, 429, 438), (438, 429, 428, 437), (437, 428, 426, 435), (445, 436, 443, 452), (452, 443, 442, 451), (451, 442, 441, 450), (450, 441, 440, 449), (449, 440, 439, 448), (448, 439, 438, 447), (447, 438, 437, 446), (446, 437, 435, 444), (454, 445, 452, 461), (461, 452, 451, 460), (460, 451, 450, 459), (459, 450, 449, 458), (458, 449, 448, 457), (457, 448, 447, 456), (456, 447, 446, 455), (455, 446, 444, 453), (463, 471, 473, 470), (470, 473, 474, 469), (469, 474, 475, 468), (468, 475, 476, 467), (467, 476, 477, 466), (466, 477, 478, 465), (465, 478, 479, 464), (464, 479, 472, 462), (471, 480, 482, 473), (473, 482, 483, 474), (474, 483, 484, 475), (475, 484, 485, 476), (476, 485, 486, 477), (477, 486, 487, 478), (478, 487, 488, 479), (479, 488, 481, 472), (480, 489, 491, 482), (482, 491, 492, 483), (483, 492, 493, 484), (484, 493, 494, 485), (485, 494, 495, 486), (486, 495, 496, 487), (487, 496, 497, 488), (488, 497, 490, 481), (489, 498, 500, 491), (491, 500, 501, 492), (492, 501, 502, 493), (493, 502, 503, 494), (494, 503, 504, 495), (495, 504, 505, 496), (496, 505, 506, 497), (497, 506, 499, 490), (498, 507, 509, 500), (500, 509, 510, 501), (501, 510, 511, 502), (502, 511, 512, 503), (503, 512, 513, 504), (504, 513, 514, 505), (505, 514, 515, 506), (506, 515, 508, 499), (507, 516, 518, 509), (509, 518, 519, 510), (510, 519, 520, 511), (511, 520, 521, 512), (512, 521, 522, 513), (513, 522, 523, 514), (514, 523, 524, 515), (515, 524, 517, 508), (516, 525, 527, 518), (518, 527, 528, 519), (519, 528, 529, 520), (520, 529, 530, 521), (521, 530, 531, 522), (522, 531, 532, 523), (523, 532, 533, 524), (524, 533, 526, 517), (525, 534, 536, 527), (527, 536, 537, 528), (528, 537, 538, 529), (529, 538, 539, 530), (530, 539, 540, 531), (531, 540, 541, 532), (532, 541, 542, 533), (533, 542, 535, 526), (534, 543, 545, 536), (536, 545, 546, 537), (537, 546, 547, 538), (538, 547, 548, 539), (539, 548, 549, 540), (540, 549, 550, 541), (541, 550, 551, 542), (542, 551, 544, 535), (543, 552, 554, 545), (545, 554, 555, 546), (546, 555, 556, 547), (547, 556, 557, 548), (548, 557, 558, 549), (549, 558, 559, 550), (550, 559, 560, 551), (551, 560, 553, 544), (552, 561, 563, 554), (554, 563, 564, 555), (555, 564, 565, 556), (556, 565, 566, 557), (557, 566, 567, 558), (558, 567, 568, 559), (559, 568, 569, 560), (560, 569, 562, 553), (561, 570, 572, 563), (563, 572, 573, 564), (564, 573, 574, 565), (565, 574, 575, 566), (566, 575, 576, 567), (567, 576, 577, 568), (568, 577, 578, 569), (569, 578, 571, 562), (570, 579, 581, 572), (572, 581, 582, 573), (573, 582, 583, 574), (574, 583, 584, 575), (575, 584, 585, 576), (576, 585, 586, 577), (577, 586, 587, 578), (578, 587, 580, 571), (579, 588, 590, 581), (581, 590, 591, 582), (582, 591, 592, 583), (583, 592, 593, 584), (584, 593, 594, 585), (585, 594, 595, 586), (586, 595, 596, 587), (587, 596, 589, 580), (598, 606, 608, 605), (605, 608, 609, 604), (604, 609, 610, 603), (603, 610, 611, 602), (602, 611, 612, 601), (601, 612, 613, 600), (600, 613, 614, 599), (599, 614, 607, 597), (616, 598, 605, 623), (623, 605, 604, 622), (622, 604, 603, 621), (621, 603, 602, 620), (620, 602, 601, 619), (619, 601, 600, 618), (618, 600, 599, 617), (617, 599, 597, 615), (625, 616, 623, 632), (632, 623, 622, 631), (631, 622, 621, 630), (630, 621, 620, 629), (629, 620, 619, 628), (628, 619, 618, 627), (627, 618, 617, 626), (626, 617, 615, 624), (634, 625, 632, 641), (641, 632, 631, 640), (640, 631, 630, 639), (639, 630, 629, 638), (638, 629, 628, 637), (637, 628, 627, 636), (636, 627, 626, 635), (635, 626, 624, 633), (643, 634, 641, 650), (650, 641, 640, 649), (649, 640, 639, 648), (648, 639, 638, 647), (647, 638, 637, 646), (646, 637, 636, 645), (645, 636, 635, 644), (644, 635, 633, 642), (652, 643, 650, 659), (659, 650, 649, 658), (658, 649, 648, 657), (657, 648, 647, 656), (656, 647, 646, 655), (655, 646, 645, 654), (654, 645, 644, 653), (653, 644, 642, 651), (661, 652, 659, 668), (668, 659, 658, 667), (667, 658, 657, 666), (666, 657, 656, 665), (665, 656, 655, 664), (664, 655, 654, 663), (663, 654, 653, 662), (662, 653, 651, 660), (670, 661, 668, 677), (677, 668, 667, 676), (676, 667, 666, 675), (675, 666, 665, 674), (674, 665, 664, 673), (673, 664, 663, 672), (672, 663, 662, 671), (671, 662, 660, 669), (679, 670, 677, 686), (686, 677, 676, 685), (685, 676, 675, 684), (684, 675, 674, 683), (683, 674, 673, 682), (682, 673, 672, 681), (681, 672, 671, 680), (680, 671, 669, 678), (688, 679, 686, 695), (695, 686, 685, 694), (694, 685, 684, 693), (693, 684, 683, 692), (692, 683, 682, 691), (691, 682, 681, 690), (690, 681, 680, 689), (689, 680, 678, 687), (697, 688, 695, 704), (704, 695, 694, 703), (703, 694, 693, 702), (702, 693, 692, 701), (701, 692, 691, 700), (700, 691, 690, 699), (699, 690, 689, 698), (698, 689, 687, 696), (706, 697, 704, 713), (713, 704, 703, 712), (712, 703, 702, 711), (711, 702, 701, 710), (710, 701, 700, 709), (709, 700, 699, 708), (708, 699, 698, 707), (707, 698, 696, 705), (715, 706, 713, 722), (722, 713, 712, 721), (721, 712, 711, 720), (720, 711, 710, 719), (719, 710, 709, 718), (718, 709, 708, 717), (717, 708, 707, 716), (716, 707, 705, 714), (724, 715, 722, 731), (731, 722, 721, 730), (730, 721, 720, 729), (729, 720, 719, 728), (728, 719, 718, 727), (727, 718, 717, 726), (726, 717, 716, 725), (725, 716, 714, 723), (606, 463, 470, 608), (608, 470, 469, 609), (609, 469, 468, 610), (610, 468, 467, 611), (611, 467, 466, 612), (612, 466, 465, 613), (613, 465, 464, 614), (614, 464, 462, 607), (588, 193, 200, 590), (590, 200, 199, 591), (591, 199, 198, 592), (592, 198, 197, 593), (593, 197, 196, 594), (594, 196, 195, 595), (595, 195, 194, 596), (596, 194, 192, 589), (318, 454, 461, 320), (320, 461, 460, 321), (321, 460, 459, 322), (322, 459, 458, 323), (323, 458, 457, 324), (324, 457, 456, 325), (325, 456, 455, 326), (326, 455, 453, 319), (336, 724, 731, 338), (338, 731, 730, 339), (339, 730, 729, 340), (340, 729, 728, 341), (341, 728, 727, 342), (342, 727, 726, 343), (343, 726, 725, 344), (344, 725, 723, 337), (101, 88, 192, 202), (776, 775, 774, 773, 772, 771, 770, 769, 768, 767, 766, 765, 764, 763, 762, 778, 777, 779, 780, 781, 782, 783, 784, 785, 786, 787, 788, 789, 790, 791, 748, 747, 749, 750, 751, 752, 753, 754, 755, 756, 757, 758, 759, 760, 761, 746, 745, 744, 743, 742, 741, 740, 739, 738, 737, 736, 735, 734, 733, 732), (336, 328, 747, 748), (300, 291, 743, 744), (625, 634, 781, 780), (273, 264, 740, 741), (588, 579, 775, 776), (436, 445, 760, 759), (246, 237, 737, 738), (463, 606, 778, 762), (561, 552, 772, 773), (409, 418, 757, 756), (724, 336, 748, 791), (219, 210, 734, 735), (382, 391, 754, 753), (534, 525, 769, 770), (697, 706, 789, 788), (355, 364, 751, 750), (507, 498, 766, 767), (670, 679, 786, 785), (480, 471, 763, 764), (318, 309, 745, 746), (643, 652, 783, 782), (291, 282, 742, 743), (616, 625, 780, 779), (471, 463, 762, 763), (264, 255, 739, 740), (427, 436, 759, 758), (579, 570, 774, 775), (193, 588, 776, 732), (237, 228, 736, 737), (552, 543, 771, 772), (400, 409, 756, 755), (715, 724, 791, 790), (210, 201, 733, 734), (525, 516, 768, 769), (373, 382, 753, 752), (688, 697, 788, 787), (346, 355, 750, 749), (498, 489, 765, 766), (201, 193, 732, 733), (661, 670, 785, 784), (309, 300, 744, 745), (634, 643, 782, 781), (282, 273, 741, 742), (598, 616, 779, 777), (445, 454, 761, 760), (255, 246, 738, 739), (606, 598, 777, 778), (418, 427, 758, 757), (570, 561, 773, 774), (454, 318, 746, 761), (228, 219, 735, 736), (391, 400, 755, 754), (543, 534, 770, 771), (706, 715, 790, 789), (364, 373, 752, 751), (516, 507, 767, 768), (679, 688, 787, 786), (489, 480, 764, 765), (328, 346, 749, 747), (1, 0, 792, 793), (0, 3, 794, 792), (2, 1, 793, 795), (3, 2, 795, 794), (796, 797, 799, 798), (2, 3, 798, 799), (3, 0, 796, 798), (1, 2, 799, 797)])
_uv = me_cube.uv_layers.new(name='UVMap')
_uv.uv.foreach_set('vector', [0.2103, 0.2103, 0.3724, 0.2103, 0.3724, 0.4782, 0.2103, 0.4782, 0.2103, 0.9018, 0.2177, 0.8998, 0.371, 0.8998, 0.3783, 0.9018, 0.3783, 0.9018, 0.2103, 0.9018, 0.5988, 0.3778, 0.5988, 0.2103, 0.7776, 0.2103, 0.7776, 0.3778, 0.613, 0.6778, 0.613, 0.5104, 0.7917, 0.5104, 0.7917, 0.6778, 0.4133, 0.5104, 0.5807, 0.5104, 0.5807, 0.6891, 0.4133, 0.6891, 0.613, 0.8774, 0.613, 0.71, 0.7917, 0.71, 0.7917, 0.8774, 0.01611, 0.8912, 0.01611, 0.7276, 0.1501, 0.7276, 0.1501, 0.8912, 0.8795, 0.1503, 0.716, 0.1503, 0.716, 0.0163, 0.8795, 0.0163, 0.01611, 0.6872, 0.01611, 0.5236, 0.1501, 0.5236, 0.1501, 0.6872, 0.8239, 0.6781, 0.8239, 0.5145, 0.9579, 0.5145, 0.9579, 0.6781, 0.2103, 0.7236, 0.2122, 0.7314, 0.2122, 0.894, 0.2103, 0.9018, 0.2103, 0.9018, 0.2103, 0.7236, 0.6008, 0.41, 0.6014, 0.41, 0.6014, 0.4209, 0.6008, 0.4209, 0.3783, 0.9018, 0.3765, 0.894, 0.3765, 0.7314, 0.3783, 0.7236, 0.3783, 0.7236, 0.3783, 0.9018, 0.3765, 0.7314, 0.3764, 0.7308, 0.3783, 0.7236, 0.3764, 0.7308, 0.3763, 0.7301, 0.3783, 0.7236, 0.3763, 0.7301, 0.3762, 0.7295, 0.3783, 0.7236, 0.3762, 0.7295, 0.3759, 0.7289, 0.3783, 0.7236, 0.3759, 0.7289, 0.3756, 0.7283, 0.3783, 0.7236, 0.3756, 0.7283, 0.3753, 0.7278, 0.3783, 0.7236, 0.3753, 0.7278, 0.3749, 0.7273, 0.3783, 0.7236, 0.3749, 0.7273, 0.3744, 0.7269, 0.3783, 0.7236, 0.3744, 0.7269, 0.3739, 0.7265, 0.3783, 0.7236, 0.3739, 0.7265, 0.3734, 0.7262, 0.3783, 0.7236, 0.3734, 0.7262, 0.3728, 0.726, 0.3783, 0.7236, 0.3728, 0.726, 0.3722, 0.7258, 0.3783, 0.7236, 0.3722, 0.7258, 0.3716, 0.7257, 0.3783, 0.7236, 0.3716, 0.7257, 0.371, 0.7256, 0.3783, 0.7236, 0.2177, 0.7256, 0.2171, 0.7257, 0.2103, 0.7236, 0.2171, 0.7257, 0.2165, 0.7258, 0.2103, 0.7236, 0.2165, 0.7258, 0.2159, 0.726, 0.2103, 0.7236, 0.2159, 0.726, 0.2153, 0.7262, 0.2103, 0.7236, 0.2153, 0.7262, 0.2148, 0.7265, 0.2103, 0.7236, 0.2148, 0.7265, 0.2143, 0.7269, 0.2103, 0.7236, 0.2143, 0.7269, 0.2138, 0.7273, 0.2103, 0.7236, 0.2138, 0.7273, 0.2134, 0.7278, 0.2103, 0.7236, 0.2134, 0.7278, 0.2131, 0.7283, 0.2103, 0.7236, 0.2131, 0.7283, 0.2128, 0.7289, 0.2103, 0.7236, 0.2128, 0.7289, 0.2125, 0.7295, 0.2103, 0.7236, 0.2125, 0.7295, 0.2124, 0.7301, 0.2103, 0.7236, 0.2124, 0.7301, 0.2123, 0.7308, 0.2103, 0.7236, 0.2123, 0.7308, 0.2122, 0.7314, 0.2103, 0.7236, 0.2122, 0.894, 0.2123, 0.8946, 0.2103, 0.9018, 0.2123, 0.8946, 0.2124, 0.8953, 0.2103, 0.9018, 0.2124, 0.8953, 0.2125, 0.8959, 0.2103, 0.9018, 0.2125, 0.8959, 0.2128, 0.8965, 0.2103, 0.9018, 0.2128, 0.8965, 0.2131, 0.8971, 0.2103, 0.9018, 0.2131, 0.8971, 0.2134, 0.8976, 0.2103, 0.9018, 0.2134, 0.8976, 0.2138, 0.8981, 0.2103, 0.9018, 0.2138, 0.8981, 0.2143, 0.8985, 0.2103, 0.9018, 0.2143, 0.8985, 0.2148, 0.8989, 0.2103, 0.9018, 0.2148, 0.8989, 0.2153, 0.8992, 0.2103, 0.9018, 0.2153, 0.8992, 0.2159, 0.8994, 0.2103, 0.9018, 0.2159, 0.8994, 0.2165, 0.8996, 0.2103, 0.9018, 0.2165, 0.8996, 0.2171, 0.8997, 0.2103, 0.9018, 0.2171, 0.8997, 0.2177, 0.8998, 0.2103, 0.9018, 0.371, 0.8998, 0.3716, 0.8997, 0.3783, 0.9018, 0.3716, 0.8997, 0.3722, 0.8996, 0.3783, 0.9018, 0.3722, 0.8996, 0.3728, 0.8994, 0.3783, 0.9018, 0.3728, 0.8994, 0.3734, 0.8992, 0.3783, 0.9018, 0.3734, 0.8992, 0.3739, 0.8989, 0.3783, 0.9018, 0.3739, 0.8989, 0.3744, 0.8985, 0.3783, 0.9018, 0.3744, 0.8985, 0.3749, 0.8981, 0.3783, 0.9018, 0.3749, 0.8981, 0.3753, 0.8976, 0.3783, 0.9018, 0.3753, 0.8976, 0.3756, 0.8971, 0.3783, 0.9018, 0.3756, 0.8971, 0.3759, 0.8965, 0.3783, 0.9018, 0.3759, 0.8965, 0.3762, 0.8959, 0.3783, 0.9018, 0.3762, 0.8959, 0.3763, 0.8953, 0.3783, 0.9018, 0.3763, 0.8953, 0.3764, 0.8946, 0.3783, 0.9018, 0.3764, 0.8946, 0.3765, 0.894, 0.3783, 0.9018, 0.8795, 0.1503, 0.8795, 0.0163, 0.8802, 0.0163, 0.8802, 0.1503, 0.8802, 0.1503, 0.8802, 0.0163, 0.8808, 0.01628, 0.8808, 0.1503, 0.8808, 0.1503, 0.8808, 0.01628, 0.8815, 0.01626, 0.8815, 0.1502, 0.8815, 0.1502, 0.8815, 0.01626, 0.8821, 0.01624, 0.8821, 0.1502, 0.8821, 0.1502, 0.8821, 0.01624, 0.8826, 0.0162, 0.8826, 0.1502, 0.8826, 0.1502, 0.8826, 0.0162, 0.8832, 0.01616, 0.8832, 0.1501, 0.8832, 0.1501, 0.8832, 0.01616, 0.8836, 0.01611, 0.8836, 0.1501, 0.0163, 0.5195, 0.1503, 0.5195, 0.1502, 0.52, 0.01625, 0.52, 0.01625, 0.52, 0.1502, 0.52, 0.1502, 0.5205, 0.01621, 0.5205, 0.01621, 0.5205, 0.1502, 0.5205, 0.1501, 0.5211, 0.01617, 0.5211, 0.01617, 0.5211, 0.1501, 0.5211, 0.1501, 0.5217, 0.01615, 0.5217, 0.01615, 0.5217, 0.1501, 0.5217, 0.1501, 0.5223, 0.01613, 0.5223, 0.01613, 0.5223, 0.1501, 0.5223, 0.1501, 0.523, 0.01611, 0.523, 0.01611, 0.523, 0.1501, 0.523, 0.1501, 0.5236, 0.01611, 0.5236, 0.9579, 0.5145, 0.8239, 0.5145, 0.8239, 0.5138, 0.9579, 0.5138, 0.9579, 0.5138, 0.8239, 0.5138, 0.824, 0.5132, 0.9579, 0.5132, 0.9579, 0.5132, 0.824, 0.5132, 0.824, 0.5126, 0.9579, 0.5126, 0.9579, 0.5126, 0.824, 0.5126, 0.824, 0.512, 0.958, 0.512, 0.958, 0.512, 0.824, 0.512, 0.824, 0.5114, 0.958, 0.5114, 0.958, 0.5114, 0.824, 0.5114, 0.8241, 0.5109, 0.958, 0.5109, 0.958, 0.5109, 0.8241, 0.5109, 0.8241, 0.5104, 0.9581, 0.5104, 0.1503, 0.6913, 0.0163, 0.6913, 0.01625, 0.6908, 0.1502, 0.6908, 0.1502, 0.6908, 0.01625, 0.6908, 0.01621, 0.6903, 0.1502, 0.6903, 0.1502, 0.6903, 0.01621, 0.6903, 0.01617, 0.6897, 0.1501, 0.6897, 0.1501, 0.6897, 0.01617, 0.6897, 0.01615, 0.6891, 0.1501, 0.6891, 0.1501, 0.6891, 0.01615, 0.6891, 0.01613, 0.6885, 0.1501, 0.6885, 0.1501, 0.6885, 0.01613, 0.6885, 0.01611, 0.6878, 0.1501, 0.6878, 0.1501, 0.6878, 0.01611, 0.6878, 0.01611, 0.6872, 0.1501, 0.6872, 0.01611, 0.8912, 0.1501, 0.8912, 0.1501, 0.8919, 0.01611, 0.8919, 0.01611, 0.8919, 0.1501, 0.8919, 0.1501, 0.8925, 0.01613, 0.8925, 0.01613, 0.8925, 0.1501, 0.8925, 0.1501, 0.8931, 0.01615, 0.8931, 0.01615, 0.8931, 0.1501, 0.8931, 0.1501, 0.8937, 0.01617, 0.8937, 0.01617, 0.8937, 0.1501, 0.8937, 0.1502, 0.8943, 0.01621, 0.8943, 0.01621, 0.8943, 0.1502, 0.8943, 0.1502, 0.8948, 0.01625, 0.8948, 0.01625, 0.8948, 0.1502, 0.8948, 0.1503, 0.8953, 0.0163, 0.8953, 0.7119, 0.1501, 0.7119, 0.01611, 0.7123, 0.01616, 0.7123, 0.1501, 0.7123, 0.1501, 0.7123, 0.01616, 0.7129, 0.0162, 0.7129, 0.1502, 0.7129, 0.1502, 0.7129, 0.0162, 0.7134, 0.01624, 0.7134, 0.1502, 0.7134, 0.1502, 0.7134, 0.01624, 0.714, 0.01626, 0.714, 0.1502, 0.714, 0.1502, 0.714, 0.01626, 0.7147, 0.01628, 0.7147, 0.1503, 0.7147, 0.1503, 0.7147, 0.01628, 0.7153, 0.0163, 0.7153, 0.1503, 0.7153, 0.1503, 0.7153, 0.0163, 0.716, 0.0163, 0.716, 0.1503, 0.1501, 0.7276, 0.01611, 0.7276, 0.01611, 0.727, 0.1501, 0.727, 0.1501, 0.727, 0.01611, 0.727, 0.01613, 0.7263, 0.1501, 0.7263, 0.1501, 0.7263, 0.01613, 0.7263, 0.01615, 0.7257, 0.1501, 0.7257, 0.1501, 0.7257, 0.01615, 0.7257, 0.01617, 0.7251, 0.1501, 0.7251, 0.1501, 0.7251, 0.01617, 0.7251, 0.01621, 0.7245, 0.1502, 0.7245, 0.1502, 0.7245, 0.01621, 0.7245, 0.01625, 0.724, 0.1502, 0.724, 0.1502, 0.724, 0.01625, 0.724, 0.0163, 0.7235, 0.1503, 0.7235, 0.9581, 0.6822, 0.8241, 0.6822, 0.8241, 0.6817, 0.958, 0.6817, 0.958, 0.6817, 0.8241, 0.6817, 0.824, 0.6811, 0.958, 0.6811, 0.958, 0.6811, 0.824, 0.6811, 0.824, 0.6806, 0.958, 0.6806, 0.958, 0.6806, 0.824, 0.6806, 0.824, 0.68, 0.9579, 0.68, 0.9579, 0.68, 0.824, 0.68, 0.824, 0.6793, 0.9579, 0.6793, 0.9579, 0.6793, 0.824, 0.6793, 0.8239, 0.6787, 0.9579, 0.6787, 0.9579, 0.6787, 0.8239, 0.6787, 0.8239, 0.6781, 0.9579, 0.6781, 0.3783, 0.7236, 0.371, 0.7256, 0.2177, 0.7256, 0.2103, 0.7236, 0.2103, 0.7236, 0.3783, 0.7236, 0.8103, 0.3691, 0.8104, 0.3697, 0.8098, 0.3697, 0.8098, 0.3691, 0.8104, 0.3697, 0.8105, 0.3702, 0.8099, 0.3703, 0.8098, 0.3697, 0.8105, 0.3702, 0.8106, 0.3707, 0.8101, 0.3709, 0.8099, 0.3703, 0.8106, 0.3707, 0.8109, 0.3713, 0.8104, 0.3715, 0.8101, 0.3709, 0.8109, 0.3713, 0.8111, 0.3717, 0.8107, 0.372, 0.8104, 0.3715, 0.8111, 0.3717, 0.8115, 0.3722, 0.811, 0.3725, 0.8107, 0.372, 0.8115, 0.3722, 0.8119, 0.3726, 0.8115, 0.373, 0.811, 0.3725, 0.8119, 0.3726, 0.8123, 0.373, 0.812, 0.3734, 0.8115, 0.373, 0.8123, 0.373, 0.8128, 0.3733, 0.8125, 0.3737, 0.812, 0.3734, 0.8128, 0.3733, 0.8133, 0.3735, 0.813, 0.374, 0.8125, 0.3737, 0.8133, 0.3735, 0.8138, 0.3738, 0.8136, 0.3743, 0.813, 0.374, 0.8138, 0.3738, 0.8144, 0.3739, 0.8143, 0.3744, 0.8136, 0.3743, 0.8144, 0.3739, 0.815, 0.374, 0.8149, 0.3745, 0.8143, 0.3744, 0.815, 0.374, 0.8156, 0.374, 0.8156, 0.3746, 0.8149, 0.3745, 0.9833, 0.3697, 0.9833, 0.3691, 0.9839, 0.3691, 0.9839, 0.3697, 0.9832, 0.3702, 0.9833, 0.3697, 0.9839, 0.3697, 0.9837, 0.3703, 0.983, 0.3707, 0.9832, 0.3702, 0.9837, 0.3703, 0.9836, 0.3709, 0.9828, 0.3713, 0.983, 0.3707, 0.9836, 0.3709, 0.9833, 0.3715, 0.9825, 0.3717, 0.9828, 0.3713, 0.9833, 0.3715, 0.983, 0.372, 0.9822, 0.3722, 0.9825, 0.3717, 0.983, 0.372, 0.9826, 0.3725, 0.9818, 0.3726, 0.9822, 0.3722, 0.9826, 0.3725, 0.9822, 0.373, 0.9814, 0.373, 0.9818, 0.3726, 0.9822, 0.373, 0.9817, 0.3734, 0.9809, 0.3733, 0.9814, 0.373, 0.9817, 0.3734, 0.9812, 0.3737, 0.9804, 0.3735, 0.9809, 0.3733, 0.9812, 0.3737, 0.9806, 0.374, 0.9798, 0.3738, 0.9804, 0.3735, 0.9806, 0.374, 0.98, 0.3743, 0.9793, 0.3739, 0.9798, 0.3738, 0.98, 0.3743, 0.9794, 0.3744, 0.9787, 0.374, 0.9793, 0.3739, 0.9794, 0.3744, 0.9788, 0.3745, 0.9781, 0.374, 0.9787, 0.374, 0.9788, 0.3745, 0.9781, 0.3746, 0.8156, 0.2109, 0.815, 0.2109, 0.8149, 0.2104, 0.8156, 0.2103, 0.815, 0.2109, 0.8144, 0.211, 0.8143, 0.2105, 0.8149, 0.2104, 0.8144, 0.211, 0.8138, 0.2111, 0.8136, 0.2106, 0.8143, 0.2105, 0.8138, 0.2111, 0.8133, 0.2114, 0.813, 0.2109, 0.8136, 0.2106, 0.8133, 0.2114, 0.8128, 0.2116, 0.8125, 0.2112, 0.813, 0.2109, 0.8128, 0.2116, 0.8123, 0.2119, 0.812, 0.2115, 0.8125, 0.2112, 0.8123, 0.2119, 0.8119, 0.2123, 0.8115, 0.2119, 0.812, 0.2115, 0.8119, 0.2123, 0.8115, 0.2127, 0.811, 0.2124, 0.8115, 0.2119, 0.8115, 0.2127, 0.8111, 0.2132, 0.8107, 0.2129, 0.811, 0.2124, 0.8111, 0.2132, 0.8109, 0.2136, 0.8104, 0.2134, 0.8107, 0.2129, 0.8109, 0.2136, 0.8106, 0.2142, 0.8101, 0.214, 0.8104, 0.2134, 0.8106, 0.2142, 0.8105, 0.2147, 0.8099, 0.2146, 0.8101, 0.214, 0.8105, 0.2147, 0.8104, 0.2152, 0.8098, 0.2152, 0.8099, 0.2146, 0.8104, 0.2152, 0.8103, 0.2158, 0.8098, 0.2158, 0.8098, 0.2152, 0.9787, 0.2109, 0.9781, 0.2109, 0.9781, 0.2103, 0.9788, 0.2104, 0.9793, 0.211, 0.9787, 0.2109, 0.9788, 0.2104, 0.9794, 0.2105, 0.9798, 0.2111, 0.9793, 0.211, 0.9794, 0.2105, 0.98, 0.2106, 0.9804, 0.2114, 0.9798, 0.2111, 0.98, 0.2106, 0.9806, 0.2109, 0.9809, 0.2116, 0.9804, 0.2114, 0.9806, 0.2109, 0.9812, 0.2112, 0.9814, 0.2119, 0.9809, 0.2116, 0.9812, 0.2112, 0.9817, 0.2115, 0.9818, 0.2123, 0.9814, 0.2119, 0.9817, 0.2115, 0.9822, 0.2119, 0.9822, 0.2127, 0.9818, 0.2123, 0.9822, 0.2119, 0.9826, 0.2124, 0.9825, 0.2132, 0.9822, 0.2127, 0.9826, 0.2124, 0.983, 0.2129, 0.9828, 0.2136, 0.9825, 0.2132, 0.983, 0.2129, 0.9833, 0.2134, 0.983, 0.2142, 0.9828, 0.2136, 0.9833, 0.2134, 0.9836, 0.214, 0.9832, 0.2147, 0.983, 0.2142, 0.9836, 0.214, 0.9837, 0.2146, 0.9833, 0.2152, 0.9832, 0.2147, 0.9837, 0.2146, 0.9839, 0.2152, 0.9833, 0.2158, 0.9833, 0.2152, 0.9839, 0.2152, 0.9839, 0.2158, 0.9781, 0.2109, 0.8156, 0.2109, 0.8156, 0.2103, 0.9781, 0.2103, 0.8103, 0.2158, 0.8103, 0.3691, 0.8098, 0.3691, 0.8098, 0.2158, 0.8156, 0.374, 0.9781, 0.374, 0.9781, 0.3746, 0.8156, 0.3746, 0.9833, 0.3691, 0.9833, 0.2158, 0.9839, 0.2158, 0.9839, 0.3691, 0.6025, 0.4546, 0.7665, 0.4546, 0.7665, 0.4655, 0.6025, 0.4655, 0.7813, 0.922, 0.7807, 0.922, 0.7807, 0.9111, 0.7813, 0.9111, 0.3782, 0.9341, 0.3785, 0.9341, 0.3785, 0.9429, 0.3782, 0.9429, 0.6014, 0.41, 0.6019, 0.41, 0.6019, 0.4209, 0.6014, 0.4209, 0.8363, 0.7175, 0.8363, 0.7181, 0.8254, 0.7181, 0.8254, 0.7175, 0.6008, 0.4546, 0.6014, 0.4546, 0.6014, 0.4655, 0.6008, 0.4655, 0.6019, 0.41, 0.6025, 0.41, 0.6025, 0.4209, 0.6019, 0.4209, 0.8363, 0.7181, 0.8363, 0.8821, 0.8254, 0.8821, 0.8254, 0.7181, 0.6002, 0.4546, 0.6008, 0.4546, 0.6008, 0.4655, 0.6002, 0.4655, 0.8363, 0.7164, 0.8363, 0.7169, 0.8254, 0.7169, 0.8254, 0.7164, 0.5997, 0.4547, 0.6002, 0.4546, 0.6002, 0.4655, 0.5997, 0.4656, 0.8363, 0.7169, 0.8363, 0.7175, 0.8254, 0.7175, 0.8254, 0.7169, 0.8363, 0.7158, 0.8363, 0.7164, 0.8254, 0.7164, 0.8253, 0.7158, 0.5993, 0.4547, 0.5997, 0.4547, 0.5997, 0.4656, 0.5993, 0.4656, 0.6014, 0.4546, 0.6019, 0.4546, 0.6019, 0.4655, 0.6014, 0.4655, 0.8362, 0.7153, 0.8363, 0.7158, 0.8253, 0.7158, 0.8253, 0.7153, 0.5988, 0.4547, 0.5993, 0.4547, 0.5993, 0.4656, 0.5988, 0.4656, 0.7665, 0.41, 0.7671, 0.41, 0.7671, 0.4209, 0.7665, 0.4209, 0.8362, 0.7148, 0.8362, 0.7153, 0.8253, 0.7153, 0.8253, 0.7148, 0.6134, 0.9219, 0.613, 0.9218, 0.613, 0.9109, 0.6134, 0.911, 0.7677, 0.41, 0.7683, 0.41, 0.7683, 0.4209, 0.7677, 0.4209, 0.8361, 0.7144, 0.8362, 0.7148, 0.8253, 0.7148, 0.8252, 0.7144, 0.6139, 0.9219, 0.6134, 0.9219, 0.6134, 0.911, 0.6139, 0.911, 0.7698, 0.4547, 0.7703, 0.4547, 0.7703, 0.4656, 0.7698, 0.4656, 0.6144, 0.9219, 0.6139, 0.9219, 0.6139, 0.911, 0.6144, 0.911, 0.7694, 0.4547, 0.7698, 0.4547, 0.7698, 0.4656, 0.7694, 0.4656, 0.6149, 0.922, 0.6144, 0.9219, 0.6144, 0.911, 0.6149, 0.9111, 0.7688, 0.4546, 0.7694, 0.4547, 0.7694, 0.4656, 0.7688, 0.4655, 0.6155, 0.922, 0.6149, 0.922, 0.6149, 0.9111, 0.6155, 0.9111, 0.7683, 0.4546, 0.7688, 0.4546, 0.7688, 0.4655, 0.7683, 0.4655, 0.6161, 0.922, 0.6155, 0.922, 0.6155, 0.9111, 0.6161, 0.9111, 0.7677, 0.4546, 0.7683, 0.4546, 0.7683, 0.4655, 0.7677, 0.4655, 0.6167, 0.922, 0.6161, 0.922, 0.6161, 0.9111, 0.6167, 0.9111, 0.7671, 0.4546, 0.7677, 0.4546, 0.7677, 0.4655, 0.7671, 0.4655, 0.7807, 0.922, 0.6167, 0.922, 0.6167, 0.9111, 0.7807, 0.9111, 0.7665, 0.4546, 0.7671, 0.4546, 0.7671, 0.4655, 0.7665, 0.4655, 0.7671, 0.41, 0.7677, 0.41, 0.7677, 0.4209, 0.7671, 0.4209, 0.8363, 0.8821, 0.8363, 0.8827, 0.8254, 0.8827, 0.8254, 0.8821, 0.6025, 0.41, 0.7665, 0.41, 0.7665, 0.4209, 0.6025, 0.4209, 0.8363, 0.8827, 0.8363, 0.8833, 0.8254, 0.8833, 0.8254, 0.8827, 0.7683, 0.41, 0.7688, 0.41, 0.7688, 0.4209, 0.7683, 0.4209, 0.8363, 0.8833, 0.8363, 0.8839, 0.8254, 0.8839, 0.8254, 0.8833, 0.7688, 0.41, 0.7694, 0.4101, 0.7694, 0.421, 0.7688, 0.4209, 0.8363, 0.8839, 0.8363, 0.8844, 0.8253, 0.8844, 0.8254, 0.8839, 0.7694, 0.4101, 0.7698, 0.4101, 0.7698, 0.421, 0.7694, 0.421, 0.8363, 0.8844, 0.8362, 0.8849, 0.8253, 0.8849, 0.8253, 0.8844, 0.7698, 0.4101, 0.7703, 0.4101, 0.7703, 0.4211, 0.7698, 0.421, 0.8362, 0.8849, 0.8362, 0.8854, 0.8253, 0.8854, 0.8253, 0.8849, 0.7844, 0.9218, 0.784, 0.9219, 0.784, 0.911, 0.7844, 0.9109, 0.8362, 0.8854, 0.8361, 0.8858, 0.8252, 0.8858, 0.8253, 0.8854, 0.784, 0.9219, 0.7835, 0.9219, 0.7835, 0.911, 0.784, 0.911, 0.5988, 0.4101, 0.5993, 0.4101, 0.5993, 0.421, 0.5988, 0.4211, 0.7835, 0.9219, 0.783, 0.9219, 0.783, 0.911, 0.7835, 0.911, 0.5993, 0.4101, 0.5997, 0.4101, 0.5997, 0.421, 0.5993, 0.421, 0.783, 0.9219, 0.7824, 0.922, 0.7824, 0.9111, 0.783, 0.911, 0.5997, 0.4101, 0.6002, 0.41, 0.6002, 0.4209, 0.5997, 0.421, 0.7824, 0.922, 0.7819, 0.922, 0.7819, 0.9111, 0.7824, 0.9111, 0.6002, 0.41, 0.6008, 0.41, 0.6008, 0.4209, 0.6002, 0.4209, 0.7819, 0.922, 0.7813, 0.922, 0.7813, 0.9111, 0.7819, 0.9111, 0.3764, 0.69, 0.3769, 0.69, 0.3769, 0.6904, 0.3764, 0.6904, 0.3764, 0.6904, 0.3769, 0.6904, 0.3769, 0.6908, 0.3764, 0.6908, 0.3764, 0.6908, 0.3769, 0.6908, 0.377, 0.6911, 0.3764, 0.6911, 0.3764, 0.6911, 0.377, 0.6911, 0.377, 0.6914, 0.3765, 0.6914, 0.6026, 0.4668, 0.602, 0.4668, 0.602, 0.4665, 0.6026, 0.4665, 0.6026, 0.4665, 0.602, 0.4665, 0.602, 0.4662, 0.6025, 0.4662, 0.6025, 0.4662, 0.602, 0.4662, 0.6019, 0.4658, 0.6025, 0.4658, 0.6025, 0.4658, 0.6019, 0.4658, 0.6019, 0.4655, 0.6025, 0.4655, 0.3769, 0.69, 0.3772, 0.6899, 0.3773, 0.6903, 0.3769, 0.6904, 0.3769, 0.6904, 0.3773, 0.6903, 0.3774, 0.6907, 0.3769, 0.6908, 0.3769, 0.6908, 0.3774, 0.6907, 0.3774, 0.691, 0.377, 0.6911, 0.377, 0.6911, 0.3774, 0.691, 0.3775, 0.6913, 0.377, 0.6914, 0.602, 0.4668, 0.6015, 0.4668, 0.6014, 0.4665, 0.602, 0.4665, 0.602, 0.4665, 0.6014, 0.4665, 0.6014, 0.4662, 0.602, 0.4662, 0.602, 0.4662, 0.6014, 0.4662, 0.6014, 0.4658, 0.6019, 0.4658, 0.6019, 0.4658, 0.6014, 0.4658, 0.6014, 0.4655, 0.6019, 0.4655, 0.3772, 0.6899, 0.3776, 0.6898, 0.3777, 0.6902, 0.3773, 0.6903, 0.3773, 0.6903, 0.3777, 0.6902, 0.3778, 0.6905, 0.3774, 0.6907, 0.3774, 0.6907, 0.3778, 0.6905, 0.3779, 0.6909, 0.3774, 0.691, 0.3774, 0.691, 0.3779, 0.6909, 0.378, 0.6911, 0.3775, 0.6913, 0.6015, 0.4668, 0.601, 0.4668, 0.6009, 0.4665, 0.6014, 0.4665, 0.6014, 0.4665, 0.6009, 0.4665, 0.6008, 0.4662, 0.6014, 0.4662, 0.6014, 0.4662, 0.6008, 0.4662, 0.6008, 0.4659, 0.6014, 0.4658, 0.6014, 0.4658, 0.6008, 0.4659, 0.6008, 0.4655, 0.6014, 0.4655, 0.3776, 0.6898, 0.3779, 0.6897, 0.3781, 0.69, 0.3777, 0.6902, 0.3777, 0.6902, 0.3781, 0.69, 0.3782, 0.6904, 0.3778, 0.6905, 0.3778, 0.6905, 0.3782, 0.6904, 0.3784, 0.6907, 0.3779, 0.6909, 0.3779, 0.6909, 0.3784, 0.6907, 0.3785, 0.6909, 0.378, 0.6911, 0.601, 0.4668, 0.6005, 0.4668, 0.6004, 0.4665, 0.6009, 0.4665, 0.6009, 0.4665, 0.6004, 0.4665, 0.6003, 0.4662, 0.6008, 0.4662, 0.6008, 0.4662, 0.6003, 0.4662, 0.6003, 0.4659, 0.6008, 0.4659, 0.6008, 0.4659, 0.6003, 0.4659, 0.6002, 0.4655, 0.6008, 0.4655, 0.3779, 0.6897, 0.3782, 0.6895, 0.3784, 0.6898, 0.3781, 0.69, 0.3781, 0.69, 0.3784, 0.6898, 0.3786, 0.6901, 0.3782, 0.6904, 0.3782, 0.6904, 0.3786, 0.6901, 0.3788, 0.6904, 0.3784, 0.6907, 0.3784, 0.6907, 0.3788, 0.6904, 0.3789, 0.6907, 0.3785, 0.6909, 0.6005, 0.4668, 0.6, 0.4669, 0.5999, 0.4666, 0.6004, 0.4665, 0.6004, 0.4665, 0.5999, 0.4666, 0.5998, 0.4663, 0.6003, 0.4662, 0.6003, 0.4662, 0.5998, 0.4663, 0.5997, 0.4659, 0.6003, 0.4659, 0.6003, 0.4659, 0.5997, 0.4659, 0.5997, 0.4656, 0.6002, 0.4655, 0.3782, 0.6895, 0.3785, 0.6893, 0.3788, 0.6896, 0.3784, 0.6898, 0.3784, 0.6898, 0.3788, 0.6896, 0.379, 0.6898, 0.3786, 0.6901, 0.3786, 0.6901, 0.379, 0.6898, 0.3792, 0.6901, 0.3788, 0.6904, 0.3788, 0.6904, 0.3792, 0.6901, 0.3794, 0.6903, 0.3789, 0.6907, 0.6, 0.4669, 0.5996, 0.4669, 0.5994, 0.4666, 0.5999, 0.4666, 0.5999, 0.4666, 0.5994, 0.4666, 0.5993, 0.4663, 0.5998, 0.4663, 0.5998, 0.4663, 0.5993, 0.4663, 0.5993, 0.466, 0.5997, 0.4659, 0.5997, 0.4659, 0.5993, 0.466, 0.5993, 0.4656, 0.5997, 0.4656, 0.3785, 0.6893, 0.3788, 0.689, 0.3791, 0.6893, 0.3788, 0.6896, 0.3788, 0.6896, 0.3791, 0.6893, 0.3793, 0.6895, 0.379, 0.6898, 0.379, 0.6898, 0.3793, 0.6895, 0.3796, 0.6898, 0.3792, 0.6901, 0.3792, 0.6901, 0.3796, 0.6898, 0.3798, 0.69, 0.3794, 0.6903, 0.5996, 0.4669, 0.5992, 0.4669, 0.599, 0.4667, 0.5994, 0.4666, 0.5994, 0.4666, 0.599, 0.4667, 0.5989, 0.4663, 0.5993, 0.4663, 0.5993, 0.4663, 0.5989, 0.4663, 0.5988, 0.466, 0.5993, 0.466, 0.5993, 0.466, 0.5988, 0.466, 0.5988, 0.4656, 0.5993, 0.4656, 0.3788, 0.689, 0.3791, 0.6887, 0.3794, 0.6889, 0.3791, 0.6893, 0.3791, 0.6893, 0.3794, 0.6889, 0.3796, 0.6892, 0.3793, 0.6895, 0.3793, 0.6895, 0.3796, 0.6892, 0.3799, 0.6894, 0.3796, 0.6898, 0.3796, 0.6898, 0.3799, 0.6894, 0.3801, 0.6896, 0.3798, 0.69, 0.6133, 0.9096, 0.6137, 0.9097, 0.6136, 0.91, 0.6132, 0.9099, 0.6132, 0.9099, 0.6136, 0.91, 0.6135, 0.9103, 0.6131, 0.9102, 0.6131, 0.9102, 0.6135, 0.9103, 0.6134, 0.9106, 0.613, 0.9106, 0.613, 0.9106, 0.6134, 0.9106, 0.6134, 0.911, 0.613, 0.9109, 0.3791, 0.6887, 0.3793, 0.6884, 0.3796, 0.6886, 0.3794, 0.6889, 0.3794, 0.6889, 0.3796, 0.6886, 0.3799, 0.6888, 0.3796, 0.6892, 0.3796, 0.6892, 0.3799, 0.6888, 0.3802, 0.689, 0.3799, 0.6894, 0.3799, 0.6894, 0.3802, 0.689, 0.3804, 0.6891, 0.3801, 0.6896, 0.6137, 0.9097, 0.6142, 0.9097, 0.614, 0.91, 0.6136, 0.91, 0.6136, 0.91, 0.614, 0.91, 0.614, 0.9103, 0.6135, 0.9103, 0.6135, 0.9103, 0.614, 0.9103, 0.6139, 0.9107, 0.6134, 0.9106, 0.6134, 0.9106, 0.6139, 0.9107, 0.6139, 0.911, 0.6134, 0.911, 0.3793, 0.6884, 0.3795, 0.688, 0.3798, 0.6882, 0.3796, 0.6886, 0.3796, 0.6886, 0.3798, 0.6882, 0.3801, 0.6884, 0.3799, 0.6888, 0.3799, 0.6888, 0.3801, 0.6884, 0.3804, 0.6885, 0.3802, 0.689, 0.3802, 0.689, 0.3804, 0.6885, 0.3807, 0.6886, 0.3804, 0.6891, 0.6142, 0.9097, 0.6146, 0.9097, 0.6145, 0.91, 0.614, 0.91, 0.614, 0.91, 0.6145, 0.91, 0.6145, 0.9103, 0.614, 0.9103, 0.614, 0.9103, 0.6145, 0.9103, 0.6144, 0.9107, 0.6139, 0.9107, 0.6139, 0.9107, 0.6144, 0.9107, 0.6144, 0.911, 0.6139, 0.911, 0.3795, 0.688, 0.3796, 0.6877, 0.38, 0.6878, 0.3798, 0.6882, 0.3798, 0.6882, 0.38, 0.6878, 0.3803, 0.6879, 0.3801, 0.6884, 0.3801, 0.6884, 0.3803, 0.6879, 0.3806, 0.688, 0.3804, 0.6885, 0.3804, 0.6885, 0.3806, 0.688, 0.3809, 0.6881, 0.3807, 0.6886, 0.6146, 0.9097, 0.6151, 0.9098, 0.615, 0.91, 0.6145, 0.91, 0.6145, 0.91, 0.615, 0.91, 0.615, 0.9104, 0.6145, 0.9103, 0.6145, 0.9103, 0.615, 0.9104, 0.615, 0.9107, 0.6144, 0.9107, 0.6144, 0.9107, 0.615, 0.9107, 0.6149, 0.9111, 0.6144, 0.911, 0.3796, 0.6877, 0.3797, 0.6873, 0.3801, 0.6874, 0.38, 0.6878, 0.38, 0.6878, 0.3801, 0.6874, 0.3804, 0.6875, 0.3803, 0.6879, 0.3803, 0.6879, 0.3804, 0.6875, 0.3807, 0.6875, 0.3806, 0.688, 0.3806, 0.688, 0.3807, 0.6875, 0.381, 0.6876, 0.3809, 0.6881, 0.6151, 0.9098, 0.6156, 0.9098, 0.6156, 0.9101, 0.615, 0.91, 0.615, 0.91, 0.6156, 0.9101, 0.6155, 0.9104, 0.615, 0.9104, 0.615, 0.9104, 0.6155, 0.9104, 0.6155, 0.9107, 0.615, 0.9107, 0.615, 0.9107, 0.6155, 0.9107, 0.6155, 0.9111, 0.6149, 0.9111, 0.3797, 0.6873, 0.3798, 0.6869, 0.3801, 0.6869, 0.3801, 0.6874, 0.3801, 0.6874, 0.3801, 0.6869, 0.3805, 0.687, 0.3804, 0.6875, 0.3804, 0.6875, 0.3805, 0.687, 0.3808, 0.687, 0.3807, 0.6875, 0.3807, 0.6875, 0.3808, 0.687, 0.3811, 0.6871, 0.381, 0.6876, 0.6156, 0.9098, 0.6161, 0.9098, 0.6161, 0.9101, 0.6156, 0.9101, 0.6156, 0.9101, 0.6161, 0.9101, 0.6161, 0.9104, 0.6155, 0.9104, 0.6155, 0.9104, 0.6161, 0.9104, 0.6161, 0.9107, 0.6155, 0.9107, 0.6155, 0.9107, 0.6161, 0.9107, 0.6161, 0.9111, 0.6155, 0.9111, 0.3798, 0.6869, 0.3798, 0.6864, 0.3802, 0.6865, 0.3801, 0.6869, 0.3801, 0.6869, 0.3802, 0.6865, 0.3805, 0.6865, 0.3805, 0.687, 0.3805, 0.687, 0.3805, 0.6865, 0.3808, 0.6865, 0.3808, 0.687, 0.3808, 0.687, 0.3808, 0.6865, 0.3811, 0.6865, 0.3811, 0.6871, 0.6161, 0.9098, 0.6167, 0.9098, 0.6167, 0.9101, 0.6161, 0.9101, 0.6161, 0.9101, 0.6167, 0.9101, 0.6167, 0.9104, 0.6161, 0.9104, 0.6161, 0.9104, 0.6167, 0.9104, 0.6167, 0.9107, 0.6161, 0.9107, 0.6161, 0.9107, 0.6167, 0.9107, 0.6167, 0.9111, 0.6161, 0.9111, 0.3769, 0.5118, 0.3764, 0.5118, 0.3764, 0.5114, 0.3769, 0.5114, 0.3769, 0.5114, 0.3764, 0.5114, 0.3764, 0.511, 0.3769, 0.511, 0.3769, 0.511, 0.3764, 0.511, 0.3764, 0.5107, 0.377, 0.5107, 0.377, 0.5107, 0.3764, 0.5107, 0.3764, 0.5104, 0.377, 0.5104, 0.7671, 0.4222, 0.7665, 0.4222, 0.7665, 0.4219, 0.7671, 0.4219, 0.7671, 0.4219, 0.7665, 0.4219, 0.7665, 0.4216, 0.7671, 0.4216, 0.7671, 0.4216, 0.7665, 0.4216, 0.7665, 0.4212, 0.7671, 0.4212, 0.7671, 0.4212, 0.7665, 0.4212, 0.7665, 0.4209, 0.7671, 0.4209, 0.3772, 0.5119, 0.3769, 0.5118, 0.3769, 0.5114, 0.3773, 0.5115, 0.3773, 0.5115, 0.3769, 0.5114, 0.3769, 0.511, 0.3774, 0.5111, 0.3774, 0.5111, 0.3769, 0.511, 0.377, 0.5107, 0.3774, 0.5108, 0.3774, 0.5108, 0.377, 0.5107, 0.377, 0.5104, 0.3775, 0.5105, 0.7676, 0.4222, 0.7671, 0.4222, 0.7671, 0.4219, 0.7677, 0.4219, 0.7677, 0.4219, 0.7671, 0.4219, 0.7671, 0.4216, 0.7677, 0.4216, 0.7677, 0.4216, 0.7671, 0.4216, 0.7671, 0.4212, 0.7677, 0.4212, 0.7677, 0.4212, 0.7671, 0.4212, 0.7671, 0.4209, 0.7677, 0.4209, 0.3776, 0.512, 0.3772, 0.5119, 0.3773, 0.5115, 0.3777, 0.5116, 0.3777, 0.5116, 0.3773, 0.5115, 0.3774, 0.5111, 0.3778, 0.5113, 0.3778, 0.5113, 0.3774, 0.5111, 0.3774, 0.5108, 0.3779, 0.5109, 0.3779, 0.5109, 0.3774, 0.5108, 0.3775, 0.5105, 0.378, 0.5106, 0.7681, 0.4222, 0.7676, 0.4222, 0.7677, 0.4219, 0.7682, 0.4219, 0.7682, 0.4219, 0.7677, 0.4219, 0.7677, 0.4216, 0.7682, 0.4216, 0.7682, 0.4216, 0.7677, 0.4216, 0.7677, 0.4212, 0.7683, 0.4213, 0.7683, 0.4213, 0.7677, 0.4212, 0.7677, 0.4209, 0.7683, 0.4209, 0.3779, 0.5121, 0.3776, 0.512, 0.3777, 0.5116, 0.3781, 0.5118, 0.3781, 0.5118, 0.3777, 0.5116, 0.3778, 0.5113, 0.3782, 0.5114, 0.3782, 0.5114, 0.3778, 0.5113, 0.3779, 0.5109, 0.3784, 0.5111, 0.3784, 0.5111, 0.3779, 0.5109, 0.378, 0.5106, 0.3785, 0.5109, 0.7686, 0.4222, 0.7681, 0.4222, 0.7682, 0.4219, 0.7687, 0.422, 0.7687, 0.422, 0.7682, 0.4219, 0.7682, 0.4216, 0.7688, 0.4216, 0.7688, 0.4216, 0.7682, 0.4216, 0.7683, 0.4213, 0.7688, 0.4213, 0.7688, 0.4213, 0.7683, 0.4213, 0.7683, 0.4209, 0.7688, 0.4209, 0.3782, 0.5123, 0.3779, 0.5121, 0.3781, 0.5118, 0.3784, 0.512, 0.3784, 0.512, 0.3781, 0.5118, 0.3782, 0.5114, 0.3786, 0.5117, 0.3786, 0.5117, 0.3782, 0.5114, 0.3784, 0.5111, 0.3788, 0.5114, 0.3788, 0.5114, 0.3784, 0.5111, 0.3785, 0.5109, 0.3789, 0.5111, 0.7691, 0.4223, 0.7686, 0.4222, 0.7687, 0.422, 0.7692, 0.422, 0.7692, 0.422, 0.7687, 0.422, 0.7688, 0.4216, 0.7693, 0.4217, 0.7693, 0.4217, 0.7688, 0.4216, 0.7688, 0.4213, 0.7693, 0.4213, 0.7693, 0.4213, 0.7688, 0.4213, 0.7688, 0.4209, 0.7694, 0.421, 0.3785, 0.5125, 0.3782, 0.5123, 0.3784, 0.512, 0.3788, 0.5122, 0.3788, 0.5122, 0.3784, 0.512, 0.3786, 0.5117, 0.379, 0.5119, 0.379, 0.5119, 0.3786, 0.5117, 0.3788, 0.5114, 0.3792, 0.5117, 0.3792, 0.5117, 0.3788, 0.5114, 0.3789, 0.5111, 0.3794, 0.5114, 0.7695, 0.4223, 0.7691, 0.4223, 0.7692, 0.422, 0.7696, 0.422, 0.7696, 0.422, 0.7692, 0.422, 0.7693, 0.4217, 0.7697, 0.4217, 0.7697, 0.4217, 0.7693, 0.4217, 0.7693, 0.4213, 0.7698, 0.4214, 0.7698, 0.4214, 0.7693, 0.4213, 0.7694, 0.421, 0.7698, 0.421, 0.3788, 0.5128, 0.3785, 0.5125, 0.3788, 0.5122, 0.3791, 0.5125, 0.3791, 0.5125, 0.3788, 0.5122, 0.379, 0.5119, 0.3793, 0.5123, 0.3793, 0.5123, 0.379, 0.5119, 0.3792, 0.5117, 0.3796, 0.512, 0.3796, 0.512, 0.3792, 0.5117, 0.3794, 0.5114, 0.3798, 0.5118, 0.7699, 0.4223, 0.7695, 0.4223, 0.7696, 0.422, 0.7701, 0.4221, 0.7701, 0.4221, 0.7696, 0.422, 0.7697, 0.4217, 0.7702, 0.4217, 0.7702, 0.4217, 0.7697, 0.4217, 0.7698, 0.4214, 0.7703, 0.4214, 0.7703, 0.4214, 0.7698, 0.4214, 0.7698, 0.421, 0.7703, 0.4211, 0.3791, 0.5131, 0.3788, 0.5128, 0.3791, 0.5125, 0.3794, 0.5129, 0.3794, 0.5129, 0.3791, 0.5125, 0.3793, 0.5123, 0.3796, 0.5126, 0.3796, 0.5126, 0.3793, 0.5123, 0.3796, 0.512, 0.3799, 0.5124, 0.3799, 0.5124, 0.3796, 0.512, 0.3798, 0.5118, 0.3801, 0.5122, 0.7836, 0.9097, 0.784, 0.9096, 0.7842, 0.9099, 0.7838, 0.91, 0.7838, 0.91, 0.7842, 0.9099, 0.7843, 0.9102, 0.7839, 0.9103, 0.7839, 0.9103, 0.7843, 0.9102, 0.7844, 0.9106, 0.784, 0.9106, 0.784, 0.9106, 0.7844, 0.9106, 0.7844, 0.9109, 0.784, 0.911, 0.3793, 0.5134, 0.3791, 0.5131, 0.3794, 0.5129, 0.3796, 0.5132, 0.3796, 0.5132, 0.3794, 0.5129, 0.3796, 0.5126, 0.3799, 0.513, 0.3799, 0.513, 0.3796, 0.5126, 0.3799, 0.5124, 0.3802, 0.5128, 0.3802, 0.5128, 0.3799, 0.5124, 0.3801, 0.5122, 0.3804, 0.5127, 0.7832, 0.9097, 0.7836, 0.9097, 0.7838, 0.91, 0.7833, 0.91, 0.7833, 0.91, 0.7838, 0.91, 0.7839, 0.9103, 0.7834, 0.9103, 0.7834, 0.9103, 0.7839, 0.9103, 0.784, 0.9106, 0.7835, 0.9107, 0.7835, 0.9107, 0.784, 0.9106, 0.784, 0.911, 0.7835, 0.911, 0.3795, 0.5138, 0.3793, 0.5134, 0.3796, 0.5132, 0.3798, 0.5136, 0.3798, 0.5136, 0.3796, 0.5132, 0.3799, 0.513, 0.3801, 0.5134, 0.3801, 0.5134, 0.3799, 0.513, 0.3802, 0.5128, 0.3804, 0.5133, 0.3804, 0.5133, 0.3802, 0.5128, 0.3804, 0.5127, 0.3807, 0.5132, 0.7827, 0.9097, 0.7832, 0.9097, 0.7833, 0.91, 0.7829, 0.91, 0.7829, 0.91, 0.7833, 0.91, 0.7834, 0.9103, 0.7829, 0.9103, 0.7829, 0.9103, 0.7834, 0.9103, 0.7835, 0.9107, 0.783, 0.9107, 0.783, 0.9107, 0.7835, 0.9107, 0.7835, 0.911, 0.783, 0.911, 0.3796, 0.5141, 0.3795, 0.5138, 0.3798, 0.5136, 0.38, 0.514, 0.38, 0.514, 0.3798, 0.5136, 0.3801, 0.5134, 0.3803, 0.5139, 0.3803, 0.5139, 0.3801, 0.5134, 0.3804, 0.5133, 0.3806, 0.5138, 0.3806, 0.5138, 0.3804, 0.5133, 0.3807, 0.5132, 0.3809, 0.5137, 0.7823, 0.9098, 0.7827, 0.9097, 0.7829, 0.91, 0.7823, 0.91, 0.7823, 0.91, 0.7829, 0.91, 0.7829, 0.9103, 0.7824, 0.9104, 0.7824, 0.9104, 0.7829, 0.9103, 0.783, 0.9107, 0.7824, 0.9107, 0.7824, 0.9107, 0.783, 0.9107, 0.783, 0.911, 0.7824, 0.9111, 0.3797, 0.5145, 0.3796, 0.5141, 0.38, 0.514, 0.3801, 0.5144, 0.3801, 0.5144, 0.38, 0.514, 0.3803, 0.5139, 0.3804, 0.5143, 0.3804, 0.5143, 0.3803, 0.5139, 0.3806, 0.5138, 0.3807, 0.5143, 0.3807, 0.5143, 0.3806, 0.5138, 0.3809, 0.5137, 0.381, 0.5142, 0.7818, 0.9098, 0.7823, 0.9098, 0.7823, 0.91, 0.7818, 0.9101, 0.7818, 0.9101, 0.7823, 0.91, 0.7824, 0.9104, 0.7818, 0.9104, 0.7818, 0.9104, 0.7824, 0.9104, 0.7824, 0.9107, 0.7819, 0.9107, 0.7819, 0.9107, 0.7824, 0.9107, 0.7824, 0.9111, 0.7819, 0.9111, 0.3798, 0.5149, 0.3797, 0.5145, 0.3801, 0.5144, 0.3801, 0.5148, 0.3801, 0.5148, 0.3801, 0.5144, 0.3804, 0.5143, 0.3805, 0.5148, 0.3805, 0.5148, 0.3804, 0.5143, 0.3807, 0.5143, 0.3808, 0.5148, 0.3808, 0.5148, 0.3807, 0.5143, 0.381, 0.5142, 0.3811, 0.5147, 0.7812, 0.9098, 0.7818, 0.9098, 0.7818, 0.9101, 0.7813, 0.9101, 0.7813, 0.9101, 0.7818, 0.9101, 0.7818, 0.9104, 0.7813, 0.9104, 0.7813, 0.9104, 0.7818, 0.9104, 0.7819, 0.9107, 0.7813, 0.9107, 0.7813, 0.9107, 0.7819, 0.9107, 0.7819, 0.9111, 0.7813, 0.9111, 0.3798, 0.5154, 0.3798, 0.5149, 0.3801, 0.5148, 0.3802, 0.5153, 0.3802, 0.5153, 0.3801, 0.5148, 0.3805, 0.5148, 0.3805, 0.5153, 0.3805, 0.5153, 0.3805, 0.5148, 0.3808, 0.5148, 0.3808, 0.5153, 0.3808, 0.5153, 0.3808, 0.5148, 0.3811, 0.5147, 0.3811, 0.5153, 0.7807, 0.9098, 0.7812, 0.9098, 0.7813, 0.9101, 0.7807, 0.9101, 0.7807, 0.9101, 0.7813, 0.9101, 0.7813, 0.9104, 0.7807, 0.9104, 0.7807, 0.9104, 0.7813, 0.9104, 0.7813, 0.9107, 0.7807, 0.9107, 0.7807, 0.9107, 0.7813, 0.9107, 0.7813, 0.9111, 0.7807, 0.9111, 0.2117, 0.6864, 0.2117, 0.6869, 0.2113, 0.6869, 0.2113, 0.6865, 0.2113, 0.6865, 0.2113, 0.6869, 0.211, 0.687, 0.2109, 0.6865, 0.2109, 0.6865, 0.211, 0.687, 0.2107, 0.687, 0.2106, 0.6865, 0.2106, 0.6865, 0.2107, 0.687, 0.2104, 0.6871, 0.2103, 0.6865, 0.8241, 0.7181, 0.8241, 0.7176, 0.8244, 0.7175, 0.8244, 0.7181, 0.8244, 0.7181, 0.8244, 0.7175, 0.8247, 0.7175, 0.8247, 0.7181, 0.8247, 0.7181, 0.8247, 0.7175, 0.825, 0.7175, 0.8251, 0.7181, 0.8251, 0.7181, 0.825, 0.7175, 0.8254, 0.7175, 0.8254, 0.7181, 0.2117, 0.6869, 0.2117, 0.6873, 0.2114, 0.6874, 0.2113, 0.6869, 0.2113, 0.6869, 0.2114, 0.6874, 0.211, 0.6875, 0.211, 0.687, 0.211, 0.687, 0.211, 0.6875, 0.2107, 0.6875, 0.2107, 0.687, 0.2107, 0.687, 0.2107, 0.6875, 0.2105, 0.6876, 0.2104, 0.6871, 0.8241, 0.7176, 0.8241, 0.717, 0.8244, 0.717, 0.8244, 0.7175, 0.8244, 0.7175, 0.8244, 0.717, 0.8247, 0.717, 0.8247, 0.7175, 0.8247, 0.7175, 0.8247, 0.717, 0.825, 0.7169, 0.825, 0.7175, 0.825, 0.7175, 0.825, 0.7169, 0.8254, 0.7169, 0.8254, 0.7175, 0.2117, 0.6873, 0.2118, 0.6877, 0.2115, 0.6878, 0.2114, 0.6874, 0.2114, 0.6874, 0.2115, 0.6878, 0.2112, 0.6879, 0.211, 0.6875, 0.211, 0.6875, 0.2112, 0.6879, 0.2109, 0.688, 0.2107, 0.6875, 0.2107, 0.6875, 0.2109, 0.688, 0.2106, 0.6881, 0.2105, 0.6876, 0.8241, 0.717, 0.8241, 0.7165, 0.8244, 0.7165, 0.8244, 0.717, 0.8244, 0.717, 0.8244, 0.7165, 0.8247, 0.7164, 0.8247, 0.717, 0.8247, 0.717, 0.8247, 0.7164, 0.825, 0.7164, 0.825, 0.7169, 0.825, 0.7169, 0.825, 0.7164, 0.8254, 0.7164, 0.8254, 0.7169, 0.2118, 0.6877, 0.212, 0.688, 0.2117, 0.6882, 0.2115, 0.6878, 0.2115, 0.6878, 0.2117, 0.6882, 0.2113, 0.6884, 0.2112, 0.6879, 0.2112, 0.6879, 0.2113, 0.6884, 0.2111, 0.6885, 0.2109, 0.688, 0.2109, 0.688, 0.2111, 0.6885, 0.2108, 0.6886, 0.2106, 0.6881, 0.8241, 0.7165, 0.824, 0.7161, 0.8243, 0.716, 0.8244, 0.7165, 0.8244, 0.7165, 0.8243, 0.716, 0.8247, 0.7159, 0.8247, 0.7164, 0.8247, 0.7164, 0.8247, 0.7159, 0.825, 0.7158, 0.825, 0.7164, 0.825, 0.7164, 0.825, 0.7158, 0.8253, 0.7158, 0.8254, 0.7164, 0.212, 0.688, 0.2122, 0.6884, 0.2119, 0.6886, 0.2117, 0.6882, 0.2117, 0.6882, 0.2119, 0.6886, 0.2116, 0.6888, 0.2113, 0.6884, 0.2113, 0.6884, 0.2116, 0.6888, 0.2113, 0.689, 0.2111, 0.6885, 0.2111, 0.6885, 0.2113, 0.689, 0.2111, 0.6891, 0.2108, 0.6886, 0.824, 0.7161, 0.824, 0.7156, 0.8243, 0.7155, 0.8243, 0.716, 0.8243, 0.716, 0.8243, 0.7155, 0.8246, 0.7154, 0.8247, 0.7159, 0.8247, 0.7159, 0.8246, 0.7154, 0.825, 0.7153, 0.825, 0.7158, 0.825, 0.7158, 0.825, 0.7153, 0.8253, 0.7153, 0.8253, 0.7158, 0.2122, 0.6884, 0.2124, 0.6887, 0.2121, 0.6889, 0.2119, 0.6886, 0.2119, 0.6886, 0.2121, 0.6889, 0.2118, 0.6892, 0.2116, 0.6888, 0.2116, 0.6888, 0.2118, 0.6892, 0.2116, 0.6894, 0.2113, 0.689, 0.2113, 0.689, 0.2116, 0.6894, 0.2114, 0.6896, 0.2111, 0.6891, 0.824, 0.7156, 0.824, 0.7152, 0.8243, 0.715, 0.8243, 0.7155, 0.8243, 0.7155, 0.8243, 0.715, 0.8246, 0.7149, 0.8246, 0.7154, 0.8246, 0.7154, 0.8246, 0.7149, 0.8249, 0.7148, 0.825, 0.7153, 0.825, 0.7153, 0.8249, 0.7148, 0.8253, 0.7148, 0.8253, 0.7153, 0.2124, 0.6887, 0.2126, 0.689, 0.2124, 0.6893, 0.2121, 0.6889, 0.2121, 0.6889, 0.2124, 0.6893, 0.2121, 0.6895, 0.2118, 0.6892, 0.2118, 0.6892, 0.2121, 0.6895, 0.2119, 0.6898, 0.2116, 0.6894, 0.2116, 0.6894, 0.2119, 0.6898, 0.2117, 0.69, 0.2114, 0.6896, 0.824, 0.7152, 0.8239, 0.7148, 0.8242, 0.7146, 0.8243, 0.715, 0.8243, 0.715, 0.8242, 0.7146, 0.8245, 0.7145, 0.8246, 0.7149, 0.8246, 0.7149, 0.8245, 0.7145, 0.8249, 0.7144, 0.8249, 0.7148, 0.8249, 0.7148, 0.8249, 0.7144, 0.8252, 0.7144, 0.8253, 0.7148, 0.2126, 0.689, 0.2129, 0.6893, 0.2127, 0.6896, 0.2124, 0.6893, 0.2124, 0.6893, 0.2127, 0.6896, 0.2125, 0.6898, 0.2121, 0.6895, 0.2121, 0.6895, 0.2125, 0.6898, 0.2123, 0.6901, 0.2119, 0.6898, 0.2119, 0.6898, 0.2123, 0.6901, 0.2121, 0.6903, 0.2117, 0.69, 0.7699, 0.4669, 0.7695, 0.4669, 0.7696, 0.4666, 0.7701, 0.4667, 0.7701, 0.4667, 0.7696, 0.4666, 0.7697, 0.4663, 0.7702, 0.4663, 0.7702, 0.4663, 0.7697, 0.4663, 0.7698, 0.466, 0.7703, 0.466, 0.7703, 0.466, 0.7698, 0.466, 0.7698, 0.4656, 0.7703, 0.4656, 0.2129, 0.6893, 0.2132, 0.6895, 0.213, 0.6898, 0.2127, 0.6896, 0.2127, 0.6896, 0.213, 0.6898, 0.2128, 0.6901, 0.2125, 0.6898, 0.2125, 0.6898, 0.2128, 0.6901, 0.2127, 0.6904, 0.2123, 0.6901, 0.2123, 0.6901, 0.2127, 0.6904, 0.2125, 0.6907, 0.2121, 0.6903, 0.7695, 0.4669, 0.7691, 0.4669, 0.7692, 0.4666, 0.7696, 0.4666, 0.7696, 0.4666, 0.7692, 0.4666, 0.7693, 0.4663, 0.7697, 0.4663, 0.7697, 0.4663, 0.7693, 0.4663, 0.7693, 0.4659, 0.7698, 0.466, 0.7698, 0.466, 0.7693, 0.4659, 0.7694, 0.4656, 0.7698, 0.4656, 0.2132, 0.6895, 0.2135, 0.6897, 0.2134, 0.69, 0.213, 0.6898, 0.213, 0.6898, 0.2134, 0.69, 0.2132, 0.6904, 0.2128, 0.6901, 0.2128, 0.6901, 0.2132, 0.6904, 0.2131, 0.6907, 0.2127, 0.6904, 0.2127, 0.6904, 0.2131, 0.6907, 0.213, 0.6909, 0.2125, 0.6907, 0.7691, 0.4669, 0.7686, 0.4668, 0.7687, 0.4665, 0.7692, 0.4666, 0.7692, 0.4666, 0.7687, 0.4665, 0.7688, 0.4662, 0.7693, 0.4663, 0.7693, 0.4663, 0.7688, 0.4662, 0.7688, 0.4659, 0.7693, 0.4659, 0.7693, 0.4659, 0.7688, 0.4659, 0.7688, 0.4655, 0.7694, 0.4656, 0.2135, 0.6897, 0.2139, 0.6898, 0.2138, 0.6902, 0.2134, 0.69, 0.2134, 0.69, 0.2138, 0.6902, 0.2136, 0.6905, 0.2132, 0.6904, 0.2132, 0.6904, 0.2136, 0.6905, 0.2135, 0.6909, 0.2131, 0.6907, 0.2131, 0.6907, 0.2135, 0.6909, 0.2134, 0.6911, 0.213, 0.6909, 0.7686, 0.4668, 0.7681, 0.4668, 0.7682, 0.4665, 0.7687, 0.4665, 0.7687, 0.4665, 0.7682, 0.4665, 0.7682, 0.4662, 0.7688, 0.4662, 0.7688, 0.4662, 0.7682, 0.4662, 0.7683, 0.4659, 0.7688, 0.4659, 0.7688, 0.4659, 0.7683, 0.4659, 0.7683, 0.4655, 0.7688, 0.4655, 0.2139, 0.6898, 0.2142, 0.6899, 0.2142, 0.6903, 0.2138, 0.6902, 0.2138, 0.6902, 0.2142, 0.6903, 0.2141, 0.6907, 0.2136, 0.6905, 0.2136, 0.6905, 0.2141, 0.6907, 0.214, 0.691, 0.2135, 0.6909, 0.2135, 0.6909, 0.214, 0.691, 0.2139, 0.6913, 0.2134, 0.6911, 0.7681, 0.4668, 0.7676, 0.4668, 0.7677, 0.4665, 0.7682, 0.4665, 0.7682, 0.4665, 0.7677, 0.4665, 0.7677, 0.4662, 0.7682, 0.4662, 0.7682, 0.4662, 0.7677, 0.4662, 0.7677, 0.4658, 0.7683, 0.4659, 0.7683, 0.4659, 0.7677, 0.4658, 0.7677, 0.4655, 0.7683, 0.4655, 0.2142, 0.6899, 0.2146, 0.69, 0.2146, 0.6904, 0.2142, 0.6903, 0.2142, 0.6903, 0.2146, 0.6904, 0.2145, 0.6908, 0.2141, 0.6907, 0.2141, 0.6907, 0.2145, 0.6908, 0.2145, 0.6911, 0.214, 0.691, 0.214, 0.691, 0.2145, 0.6911, 0.2145, 0.6914, 0.2139, 0.6913, 0.7676, 0.4668, 0.7671, 0.4668, 0.7671, 0.4665, 0.7677, 0.4665, 0.7677, 0.4665, 0.7671, 0.4665, 0.7671, 0.4662, 0.7677, 0.4662, 0.7677, 0.4662, 0.7671, 0.4662, 0.7671, 0.4658, 0.7677, 0.4658, 0.7677, 0.4658, 0.7671, 0.4658, 0.7671, 0.4655, 0.7677, 0.4655, 0.2146, 0.69, 0.215, 0.69, 0.215, 0.6904, 0.2146, 0.6904, 0.2146, 0.6904, 0.215, 0.6904, 0.215, 0.6908, 0.2145, 0.6908, 0.2145, 0.6908, 0.215, 0.6908, 0.215, 0.6911, 0.2145, 0.6911, 0.2145, 0.6911, 0.215, 0.6911, 0.215, 0.6914, 0.2145, 0.6914, 0.7671, 0.4668, 0.7665, 0.4668, 0.7665, 0.4665, 0.7671, 0.4665, 0.7671, 0.4665, 0.7665, 0.4665, 0.7665, 0.4662, 0.7671, 0.4662, 0.7671, 0.4662, 0.7665, 0.4662, 0.7665, 0.4658, 0.7671, 0.4658, 0.7671, 0.4658, 0.7665, 0.4658, 0.7665, 0.4655, 0.7671, 0.4655, 0.2117, 0.5149, 0.2117, 0.5154, 0.2113, 0.5153, 0.2113, 0.5148, 0.2113, 0.5148, 0.2113, 0.5153, 0.2109, 0.5153, 0.211, 0.5148, 0.211, 0.5148, 0.2109, 0.5153, 0.2106, 0.5153, 0.2107, 0.5148, 0.2107, 0.5148, 0.2106, 0.5153, 0.2103, 0.5153, 0.2104, 0.5147, 0.8241, 0.8827, 0.8241, 0.8821, 0.8244, 0.8821, 0.8244, 0.8827, 0.8244, 0.8827, 0.8244, 0.8821, 0.8247, 0.8821, 0.8247, 0.8827, 0.8247, 0.8827, 0.8247, 0.8821, 0.8251, 0.8821, 0.825, 0.8827, 0.825, 0.8827, 0.8251, 0.8821, 0.8254, 0.8821, 0.8254, 0.8827, 0.2117, 0.5145, 0.2117, 0.5149, 0.2113, 0.5148, 0.2114, 0.5144, 0.2114, 0.5144, 0.2113, 0.5148, 0.211, 0.5148, 0.211, 0.5143, 0.211, 0.5143, 0.211, 0.5148, 0.2107, 0.5148, 0.2107, 0.5143, 0.2107, 0.5143, 0.2107, 0.5148, 0.2104, 0.5147, 0.2105, 0.5142, 0.8241, 0.8832, 0.8241, 0.8827, 0.8244, 0.8827, 0.8244, 0.8832, 0.8244, 0.8832, 0.8244, 0.8827, 0.8247, 0.8827, 0.8247, 0.8833, 0.8247, 0.8833, 0.8247, 0.8827, 0.825, 0.8827, 0.825, 0.8833, 0.825, 0.8833, 0.825, 0.8827, 0.8254, 0.8827, 0.8254, 0.8833, 0.2118, 0.5141, 0.2117, 0.5145, 0.2114, 0.5144, 0.2115, 0.514, 0.2115, 0.514, 0.2114, 0.5144, 0.211, 0.5143, 0.2112, 0.5139, 0.2112, 0.5139, 0.211, 0.5143, 0.2107, 0.5143, 0.2109, 0.5138, 0.2109, 0.5138, 0.2107, 0.5143, 0.2105, 0.5142, 0.2106, 0.5137, 0.8241, 0.8837, 0.8241, 0.8832, 0.8244, 0.8832, 0.8244, 0.8838, 0.8244, 0.8838, 0.8244, 0.8832, 0.8247, 0.8833, 0.8247, 0.8838, 0.8247, 0.8838, 0.8247, 0.8833, 0.825, 0.8833, 0.825, 0.8839, 0.825, 0.8839, 0.825, 0.8833, 0.8254, 0.8833, 0.8254, 0.8839, 0.212, 0.5138, 0.2118, 0.5141, 0.2115, 0.514, 0.2117, 0.5136, 0.2117, 0.5136, 0.2115, 0.514, 0.2112, 0.5139, 0.2113, 0.5134, 0.2113, 0.5134, 0.2112, 0.5139, 0.2109, 0.5138, 0.2111, 0.5133, 0.2111, 0.5133, 0.2109, 0.5138, 0.2106, 0.5137, 0.2108, 0.5132, 0.824, 0.8842, 0.8241, 0.8837, 0.8244, 0.8838, 0.8243, 0.8843, 0.8243, 0.8843, 0.8244, 0.8838, 0.8247, 0.8838, 0.8247, 0.8843, 0.8247, 0.8843, 0.8247, 0.8838, 0.825, 0.8839, 0.825, 0.8844, 0.825, 0.8844, 0.825, 0.8839, 0.8254, 0.8839, 0.8253, 0.8844, 0.2122, 0.5134, 0.212, 0.5138, 0.2117, 0.5136, 0.2119, 0.5132, 0.2119, 0.5132, 0.2117, 0.5136, 0.2113, 0.5134, 0.2116, 0.513, 0.2116, 0.513, 0.2113, 0.5134, 0.2111, 0.5133, 0.2113, 0.5128, 0.2113, 0.5128, 0.2111, 0.5133, 0.2108, 0.5132, 0.2111, 0.5127, 0.824, 0.8846, 0.824, 0.8842, 0.8243, 0.8843, 0.8243, 0.8848, 0.8243, 0.8848, 0.8243, 0.8843, 0.8247, 0.8843, 0.8246, 0.8848, 0.8246, 0.8848, 0.8247, 0.8843, 0.825, 0.8844, 0.825, 0.8849, 0.825, 0.8849, 0.825, 0.8844, 0.8253, 0.8844, 0.8253, 0.8849, 0.2124, 0.5131, 0.2122, 0.5134, 0.2119, 0.5132, 0.2121, 0.5129, 0.2121, 0.5129, 0.2119, 0.5132, 0.2116, 0.513, 0.2118, 0.5126, 0.2118, 0.5126, 0.2116, 0.513, 0.2113, 0.5128, 0.2116, 0.5124, 0.2116, 0.5124, 0.2113, 0.5128, 0.2111, 0.5127, 0.2114, 0.5122, 0.824, 0.8851, 0.824, 0.8846, 0.8243, 0.8848, 0.8243, 0.8852, 0.8243, 0.8852, 0.8243, 0.8848, 0.8246, 0.8848, 0.8246, 0.8853, 0.8246, 0.8853, 0.8246, 0.8848, 0.825, 0.8849, 0.8249, 0.8854, 0.8249, 0.8854, 0.825, 0.8849, 0.8253, 0.8849, 0.8253, 0.8854, 0.2126, 0.5128, 0.2124, 0.5131, 0.2121, 0.5129, 0.2124, 0.5125, 0.2124, 0.5125, 0.2121, 0.5129, 0.2118, 0.5126, 0.2121, 0.5123, 0.2121, 0.5123, 0.2118, 0.5126, 0.2116, 0.5124, 0.2119, 0.512, 0.2119, 0.512, 0.2116, 0.5124, 0.2114, 0.5122, 0.2117, 0.5118, 0.8239, 0.8855, 0.824, 0.8851, 0.8243, 0.8852, 0.8242, 0.8856, 0.8242, 0.8856, 0.8243, 0.8852, 0.8246, 0.8853, 0.8245, 0.8857, 0.8245, 0.8857, 0.8246, 0.8853, 0.8249, 0.8854, 0.8249, 0.8858, 0.8249, 0.8858, 0.8249, 0.8854, 0.8253, 0.8854, 0.8252, 0.8858, 0.2129, 0.5125, 0.2126, 0.5128, 0.2124, 0.5125, 0.2127, 0.5122, 0.2127, 0.5122, 0.2124, 0.5125, 0.2121, 0.5123, 0.2125, 0.5119, 0.2125, 0.5119, 0.2121, 0.5123, 0.2119, 0.512, 0.2123, 0.5117, 0.2123, 0.5117, 0.2119, 0.512, 0.2117, 0.5118, 0.2121, 0.5114, 0.5996, 0.4223, 0.5992, 0.4223, 0.599, 0.4221, 0.5994, 0.422, 0.5994, 0.422, 0.599, 0.4221, 0.5989, 0.4217, 0.5993, 0.4217, 0.5993, 0.4217, 0.5989, 0.4217, 0.5988, 0.4214, 0.5993, 0.4214, 0.5993, 0.4214, 0.5988, 0.4214, 0.5988, 0.4211, 0.5993, 0.421, 0.2132, 0.5123, 0.2129, 0.5125, 0.2127, 0.5122, 0.213, 0.512, 0.213, 0.512, 0.2127, 0.5122, 0.2125, 0.5119, 0.2128, 0.5117, 0.2128, 0.5117, 0.2125, 0.5119, 0.2123, 0.5117, 0.2127, 0.5114, 0.2127, 0.5114, 0.2123, 0.5117, 0.2121, 0.5114, 0.2125, 0.5111, 0.6, 0.4223, 0.5996, 0.4223, 0.5994, 0.422, 0.5999, 0.422, 0.5999, 0.422, 0.5994, 0.422, 0.5993, 0.4217, 0.5998, 0.4217, 0.5998, 0.4217, 0.5993, 0.4217, 0.5993, 0.4214, 0.5997, 0.4213, 0.5997, 0.4213, 0.5993, 0.4214, 0.5993, 0.421, 0.5997, 0.421, 0.2135, 0.5121, 0.2132, 0.5123, 0.213, 0.512, 0.2134, 0.5118, 0.2134, 0.5118, 0.213, 0.512, 0.2128, 0.5117, 0.2132, 0.5114, 0.2132, 0.5114, 0.2128, 0.5117, 0.2127, 0.5114, 0.2131, 0.5111, 0.2131, 0.5111, 0.2127, 0.5114, 0.2125, 0.5111, 0.213, 0.5109, 0.6005, 0.4222, 0.6, 0.4223, 0.5999, 0.422, 0.6004, 0.422, 0.6004, 0.422, 0.5999, 0.422, 0.5998, 0.4217, 0.6003, 0.4216, 0.6003, 0.4216, 0.5998, 0.4217, 0.5997, 0.4213, 0.6003, 0.4213, 0.6003, 0.4213, 0.5997, 0.4213, 0.5997, 0.421, 0.6002, 0.4209, 0.2139, 0.512, 0.2135, 0.5121, 0.2134, 0.5118, 0.2138, 0.5116, 0.2138, 0.5116, 0.2134, 0.5118, 0.2132, 0.5114, 0.2136, 0.5113, 0.2136, 0.5113, 0.2132, 0.5114, 0.2131, 0.5111, 0.2135, 0.5109, 0.2135, 0.5109, 0.2131, 0.5111, 0.213, 0.5109, 0.2134, 0.5106, 0.601, 0.4222, 0.6005, 0.4222, 0.6004, 0.422, 0.6009, 0.4219, 0.6009, 0.4219, 0.6004, 0.422, 0.6003, 0.4216, 0.6008, 0.4216, 0.6008, 0.4216, 0.6003, 0.4216, 0.6003, 0.4213, 0.6008, 0.4213, 0.6008, 0.4213, 0.6003, 0.4213, 0.6002, 0.4209, 0.6008, 0.4209, 0.2142, 0.5119, 0.2139, 0.512, 0.2138, 0.5116, 0.2142, 0.5115, 0.2142, 0.5115, 0.2138, 0.5116, 0.2136, 0.5113, 0.2141, 0.5111, 0.2141, 0.5111, 0.2136, 0.5113, 0.2135, 0.5109, 0.214, 0.5108, 0.214, 0.5108, 0.2135, 0.5109, 0.2134, 0.5106, 0.2139, 0.5105, 0.6015, 0.4222, 0.601, 0.4222, 0.6009, 0.4219, 0.6014, 0.4219, 0.6014, 0.4219, 0.6009, 0.4219, 0.6008, 0.4216, 0.6014, 0.4216, 0.6014, 0.4216, 0.6008, 0.4216, 0.6008, 0.4213, 0.6014, 0.4212, 0.6014, 0.4212, 0.6008, 0.4213, 0.6008, 0.4209, 0.6014, 0.4209, 0.2146, 0.5118, 0.2142, 0.5119, 0.2142, 0.5115, 0.2146, 0.5114, 0.2146, 0.5114, 0.2142, 0.5115, 0.2141, 0.5111, 0.2145, 0.511, 0.2145, 0.511, 0.2141, 0.5111, 0.214, 0.5108, 0.2145, 0.5107, 0.2145, 0.5107, 0.214, 0.5108, 0.2139, 0.5105, 0.2145, 0.5104, 0.602, 0.4222, 0.6015, 0.4222, 0.6014, 0.4219, 0.602, 0.4219, 0.602, 0.4219, 0.6014, 0.4219, 0.6014, 0.4216, 0.602, 0.4216, 0.602, 0.4216, 0.6014, 0.4216, 0.6014, 0.4212, 0.6019, 0.4212, 0.6019, 0.4212, 0.6014, 0.4212, 0.6014, 0.4209, 0.6019, 0.4209, 0.215, 0.5118, 0.2146, 0.5118, 0.2146, 0.5114, 0.215, 0.5114, 0.215, 0.5114, 0.2146, 0.5114, 0.2145, 0.511, 0.215, 0.511, 0.215, 0.511, 0.2145, 0.511, 0.2145, 0.5107, 0.215, 0.5107, 0.215, 0.5107, 0.2145, 0.5107, 0.2145, 0.5104, 0.215, 0.5104, 0.6026, 0.4222, 0.602, 0.4222, 0.602, 0.4219, 0.6026, 0.4219, 0.6026, 0.4219, 0.602, 0.4219, 0.602, 0.4216, 0.6025, 0.4216, 0.6025, 0.4216, 0.602, 0.4216, 0.6019, 0.4212, 0.6025, 0.4212, 0.6025, 0.4212, 0.6019, 0.4212, 0.6019, 0.4209, 0.6025, 0.4209, 0.2117, 0.5154, 0.2117, 0.6864, 0.2113, 0.6865, 0.2113, 0.5153, 0.2113, 0.5153, 0.2113, 0.6865, 0.2109, 0.6865, 0.2109, 0.5153, 0.2109, 0.5153, 0.2109, 0.6865, 0.2106, 0.6865, 0.2106, 0.5153, 0.2106, 0.5153, 0.2106, 0.6865, 0.2103, 0.6865, 0.2103, 0.5153, 0.8241, 0.8821, 0.8241, 0.7181, 0.8244, 0.7181, 0.8244, 0.8821, 0.8244, 0.8821, 0.8244, 0.7181, 0.8247, 0.7181, 0.8247, 0.8821, 0.8247, 0.8821, 0.8247, 0.7181, 0.8251, 0.7181, 0.8251, 0.8821, 0.8251, 0.8821, 0.8251, 0.7181, 0.8254, 0.7181, 0.8254, 0.8821, 0.215, 0.69, 0.3764, 0.69, 0.3764, 0.6904, 0.215, 0.6904, 0.215, 0.6904, 0.3764, 0.6904, 0.3764, 0.6908, 0.215, 0.6908, 0.215, 0.6908, 0.3764, 0.6908, 0.3764, 0.6911, 0.215, 0.6911, 0.215, 0.6911, 0.3764, 0.6911, 0.3765, 0.6914, 0.215, 0.6914, 0.7665, 0.4668, 0.6026, 0.4668, 0.6026, 0.4665, 0.7665, 0.4665, 0.7665, 0.4665, 0.6026, 0.4665, 0.6025, 0.4662, 0.7665, 0.4662, 0.7665, 0.4662, 0.6025, 0.4662, 0.6025, 0.4658, 0.7665, 0.4658, 0.7665, 0.4658, 0.6025, 0.4658, 0.6025, 0.4655, 0.7665, 0.4655, 0.3798, 0.6864, 0.3798, 0.5154, 0.3802, 0.5153, 0.3802, 0.6865, 0.3802, 0.6865, 0.3802, 0.5153, 0.3805, 0.5153, 0.3805, 0.6865, 0.3805, 0.6865, 0.3805, 0.5153, 0.3808, 0.5153, 0.3808, 0.6865, 0.3808, 0.6865, 0.3808, 0.5153, 0.3811, 0.5153, 0.3811, 0.6865, 0.6167, 0.9098, 0.7807, 0.9098, 0.7807, 0.9101, 0.6167, 0.9101, 0.6167, 0.9101, 0.7807, 0.9101, 0.7807, 0.9104, 0.6167, 0.9104, 0.6167, 0.9104, 0.7807, 0.9104, 0.7807, 0.9107, 0.6167, 0.9107, 0.6167, 0.9107, 0.7807, 0.9107, 0.7807, 0.9111, 0.6167, 0.9111, 0.3764, 0.5118, 0.215, 0.5118, 0.215, 0.5114, 0.3764, 0.5114, 0.3764, 0.5114, 0.215, 0.5114, 0.215, 0.511, 0.3764, 0.511, 0.3764, 0.511, 0.215, 0.511, 0.215, 0.5107, 0.3764, 0.5107, 0.3764, 0.5107, 0.215, 0.5107, 0.215, 0.5104, 0.3764, 0.5104, 0.7665, 0.4222, 0.6026, 0.4222, 0.6026, 0.4219, 0.7665, 0.4219, 0.7665, 0.4219, 0.6026, 0.4219, 0.6025, 0.4216, 0.7665, 0.4216, 0.7665, 0.4216, 0.6025, 0.4216, 0.6025, 0.4212, 0.7665, 0.4212, 0.7665, 0.4212, 0.6025, 0.4212, 0.6025, 0.4209, 0.7665, 0.4209, 0.6019, 0.4546, 0.6025, 0.4546, 0.6025, 0.4655, 0.6019, 0.4655, 0.5138, 0.1758, 0.5133, 0.1757, 0.513, 0.1757, 0.5126, 0.1756, 0.5123, 0.1754, 0.5119, 0.1753, 0.5116, 0.1751, 0.5114, 0.1748, 0.5111, 0.1746, 0.5109, 0.1743, 0.5107, 0.174, 0.5106, 0.1736, 0.5105, 0.1733, 0.5104, 0.173, 0.5104, 0.1725, 0.5104, 0.01933, 0.5104, 0.01891, 0.5105, 0.01856, 0.5106, 0.01822, 0.5107, 0.0179, 0.5109, 0.01759, 0.5111, 0.0173, 0.5114, 0.01704, 0.5116, 0.0168, 0.5119, 0.0166, 0.5123, 0.01642, 0.5126, 0.01629, 0.513, 0.01619, 0.5133, 0.01613, 0.5138, 0.01611, 0.6762, 0.01611, 0.6767, 0.01613, 0.677, 0.01619, 0.6774, 0.01629, 0.6777, 0.01642, 0.6781, 0.0166, 0.6784, 0.0168, 0.6786, 0.01704, 0.6789, 0.0173, 0.6791, 0.01759, 0.6793, 0.0179, 0.6794, 0.01822, 0.6795, 0.01856, 0.6796, 0.01891, 0.6796, 0.01933, 0.6796, 0.1725, 0.6796, 0.173, 0.6795, 0.1733, 0.6794, 0.1736, 0.6793, 0.174, 0.6791, 0.1743, 0.6789, 0.1746, 0.6786, 0.1748, 0.6784, 0.1751, 0.6781, 0.1753, 0.6777, 0.1754, 0.6774, 0.1756, 0.677, 0.1757, 0.6767, 0.1757, 0.6762, 0.1758, 0.9097, 0.7168, 0.9097, 0.7164, 0.9186, 0.7164, 0.9186, 0.7168, 0.8685, 0.716, 0.8685, 0.7156, 0.8774, 0.7156, 0.8774, 0.716, 0.3772, 0.934, 0.3776, 0.934, 0.3776, 0.9429, 0.3772, 0.9429, 0.8686, 0.715, 0.8686, 0.7147, 0.8775, 0.7147, 0.8774, 0.715, 0.5764, 0.934, 0.5769, 0.934, 0.5769, 0.9428, 0.5764, 0.9428, 0.8685, 0.8809, 0.8685, 0.8805, 0.8774, 0.8805, 0.8774, 0.8809, 0.411, 0.9341, 0.4113, 0.934, 0.4113, 0.9429, 0.411, 0.9429, 0.2128, 0.934, 0.3761, 0.934, 0.3761, 0.9428, 0.2128, 0.9428, 0.5776, 0.934, 0.578, 0.934, 0.578, 0.9429, 0.5776, 0.9429, 0.8686, 0.8819, 0.8686, 0.8816, 0.8774, 0.8816, 0.8774, 0.8819, 0.9097, 0.8801, 0.9097, 0.7168, 0.9186, 0.7168, 0.9186, 0.8801, 0.412, 0.934, 0.4123, 0.934, 0.4123, 0.9428, 0.412, 0.9429, 0.9098, 0.7147, 0.9098, 0.7144, 0.9187, 0.7144, 0.9186, 0.7147, 0.5786, 0.9341, 0.5789, 0.9341, 0.5789, 0.9429, 0.5786, 0.9429, 0.9097, 0.8813, 0.9097, 0.8809, 0.9186, 0.8809, 0.9186, 0.8813, 0.9097, 0.7156, 0.9097, 0.7153, 0.9186, 0.7153, 0.9186, 0.7156, 0.2109, 0.934, 0.2113, 0.934, 0.2113, 0.9429, 0.2109, 0.9429, 0.9098, 0.8823, 0.9098, 0.8819, 0.9186, 0.8819, 0.9186, 0.8823, 0.212, 0.934, 0.2123, 0.934, 0.2123, 0.9428, 0.212, 0.9428, 0.8685, 0.7168, 0.8685, 0.7164, 0.8774, 0.7164, 0.8774, 0.7168, 0.3779, 0.934, 0.3782, 0.9341, 0.3782, 0.9429, 0.3779, 0.9429, 0.8685, 0.7156, 0.8686, 0.7153, 0.8774, 0.7153, 0.8774, 0.7156, 0.3769, 0.934, 0.3772, 0.934, 0.3772, 0.9429, 0.3769, 0.9428, 0.2123, 0.934, 0.2128, 0.934, 0.2128, 0.9428, 0.2123, 0.9428, 0.8686, 0.7147, 0.8686, 0.7144, 0.8775, 0.7144, 0.8775, 0.7147, 0.8685, 0.8813, 0.8685, 0.8809, 0.8774, 0.8809, 0.8774, 0.8813, 0.5769, 0.934, 0.5772, 0.934, 0.5772, 0.9428, 0.5769, 0.9428, 0.4132, 0.934, 0.5764, 0.934, 0.5764, 0.9428, 0.4132, 0.9428, 0.4113, 0.934, 0.4116, 0.934, 0.4116, 0.9429, 0.4113, 0.9429, 0.578, 0.934, 0.5783, 0.934, 0.5783, 0.9429, 0.578, 0.9429, 0.8686, 0.8823, 0.8686, 0.8819, 0.8774, 0.8819, 0.8775, 0.8823, 0.9097, 0.8805, 0.9097, 0.8801, 0.9186, 0.8801, 0.9186, 0.8805, 0.4123, 0.934, 0.4127, 0.934, 0.4127, 0.9428, 0.4123, 0.9428, 0.2103, 0.9341, 0.2106, 0.9341, 0.2106, 0.9429, 0.2103, 0.9429, 0.9098, 0.715, 0.9098, 0.7147, 0.9186, 0.7147, 0.9186, 0.715, 0.9097, 0.8816, 0.9097, 0.8813, 0.9186, 0.8813, 0.9186, 0.8816, 0.9097, 0.716, 0.9097, 0.7156, 0.9186, 0.7156, 0.9186, 0.716, 0.2113, 0.934, 0.2116, 0.934, 0.2116, 0.9429, 0.2113, 0.9429, 0.4127, 0.934, 0.4132, 0.934, 0.4132, 0.9428, 0.4127, 0.9428, 0.9098, 0.8825, 0.9098, 0.8823, 0.9186, 0.8823, 0.9187, 0.8825, 0.8685, 0.7164, 0.8685, 0.716, 0.8774, 0.716, 0.8774, 0.7164, 0.3776, 0.934, 0.3779, 0.934, 0.3779, 0.9429, 0.3776, 0.9429, 0.8686, 0.7153, 0.8686, 0.715, 0.8774, 0.715, 0.8774, 0.7153, 0.3765, 0.934, 0.3769, 0.934, 0.3769, 0.9428, 0.3765, 0.9428, 0.8685, 0.8805, 0.8685, 0.8801, 0.8774, 0.8801, 0.8774, 0.8805, 0.4107, 0.9341, 0.411, 0.9341, 0.411, 0.9429, 0.4107, 0.9429, 0.3761, 0.934, 0.3765, 0.934, 0.3765, 0.9428, 0.3761, 0.9428, 0.8686, 0.8816, 0.8685, 0.8813, 0.8774, 0.8813, 0.8774, 0.8816, 0.5772, 0.934, 0.5776, 0.934, 0.5776, 0.9429, 0.5772, 0.9428, 0.8685, 0.8801, 0.8685, 0.7168, 0.8774, 0.7168, 0.8774, 0.8801, 0.4116, 0.934, 0.412, 0.934, 0.412, 0.9429, 0.4116, 0.9429, 0.8686, 0.8825, 0.8686, 0.8823, 0.8775, 0.8823, 0.8775, 0.8825, 0.5783, 0.934, 0.5786, 0.9341, 0.5786, 0.9429, 0.5783, 0.9429, 0.9097, 0.8809, 0.9097, 0.8805, 0.9186, 0.8805, 0.9186, 0.8809, 0.9097, 0.7153, 0.9098, 0.715, 0.9186, 0.715, 0.9186, 0.7153, 0.2106, 0.9341, 0.2109, 0.934, 0.2109, 0.9429, 0.2106, 0.9429, 0.9098, 0.8819, 0.9097, 0.8816, 0.9186, 0.8816, 0.9186, 0.8819, 0.2116, 0.934, 0.212, 0.934, 0.212, 0.9428, 0.2116, 0.9429, 0.9097, 0.7164, 0.9097, 0.716, 0.9186, 0.716, 0.9186, 0.7164, 0.5753, 0.7271, 0.4139, 0.7271, 0.4106, 0.7236, 0.5786, 0.7236, 0.4139, 0.7271, 0.4139, 0.8983, 0.4106, 0.9018, 0.4106, 0.7236, 0.5753, 0.8983, 0.5753, 0.7271, 0.5786, 0.7236, 0.5786, 0.9018, 0.4139, 0.8983, 0.5753, 0.8983, 0.5786, 0.9018, 0.4106, 0.9018, 0.01611, 0.3161, 0.1775, 0.3161, 0.1775, 0.4873, 0.01611, 0.4873, 0.1781, 0.2839, 0.01611, 0.2839, 0.01611, 0.01611, 0.1781, 0.01611, 0.5666, 0.4782, 0.4046, 0.4782, 0.4046, 0.2103, 0.5666, 0.2103, 0.4782, 0.01611, 0.4782, 0.1781, 0.2103, 0.1781, 0.2103, 0.01611])
me_cube.materials.append(mat_material)
me_cube.use_remesh_preserve_volume = False
me_cube.use_remesh_preserve_attributes = False
me_cube.use_mirror_vertex_groups = False
me_cube.update()

# ---- objects
ob_cube = bpy.data.objects.new('Cube', me_cube)
ob_lamp = bpy.data.objects.new('Lamp', light_lamp)
ob_camera = bpy.data.objects.new('Camera', cam_camera)

# ---- transforms, parenting, visibility, modifiers, constraints
ob_cube.location = (0.0, 0.0, 0.2095)
ob_cube.scale = (3.5, 2.25, 0.2)
ob_cube.lock_rotations_4d = False
ob_cube.empty_display_type = 'ARROWS'
ob_cube.lineart.crease_threshold = 0.0
ob_lamp.location = (4.076, 1.005, 5.904)
ob_lamp.rotation_euler = (0.6503, 0.05522, 1.866)
ob_lamp.lock_rotations_4d = False
ob_lamp.empty_display_type = 'ARROWS'
ob_lamp.color = (0.0, 0.0, 0.0, 0.0)
ob_lamp.lineart.crease_threshold = 0.0
ob_camera.location = (7.481, -6.508, 5.344)
ob_camera.rotation_euler = (1.109, 0.0, 0.8149)
ob_camera.lock_rotations_4d = False
ob_camera.empty_display_type = 'ARROWS'
ob_camera.color = (0.0, 0.0, 0.0, 0.0)
ob_camera.display_type = 'WIRE'
ob_camera.lineart.crease_threshold = 0.0

# ---- collection membership
col_collection_1.objects.link(ob_cube)
col_collection_1.objects.link(ob_lamp)
col_collection_1.objects.link(ob_camera)

# ---- scene / render settings (as saved in the file)
scene.camera = ob_camera
scene.frame_start = 1; scene.frame_end = 250; scene.frame_set(1)
scene.render.engine = 'BLENDER_EEVEE_NEXT'
scene.render.resolution_percentage = 50
scene.render.dither_intensity = 0.0
scene.cycles.use_denoising = False
scene.cycles.samples = 128
scene.cycles.sampling_pattern = 'TABULATED_SOBOL'
scene.cycles.light_sampling_threshold = 0.0
scene.cycles.use_adaptive_sampling = False
scene.cycles.use_light_tree = False
scene.cycles.blur_glossy = 0.0
scene.cycles.sample_clamp_indirect = 0.0
scene.view_settings.view_transform = 'Standard'
bpy.context.view_layer.update()
